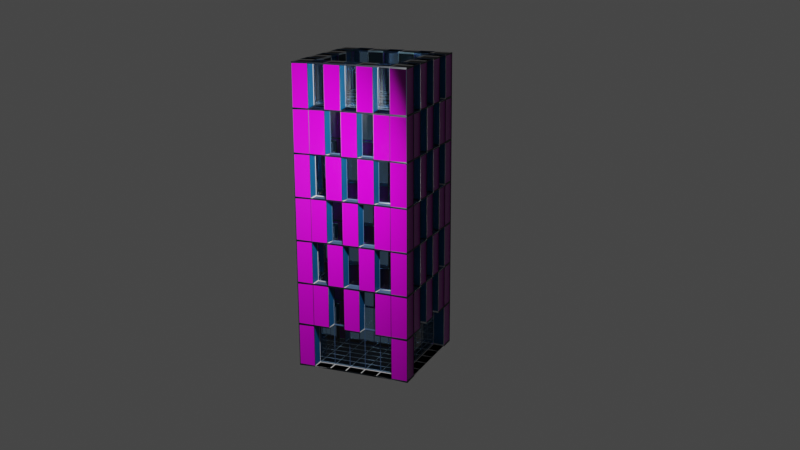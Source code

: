 # Source: hochhaus02.blend  (saved by Blender 2.92.15; exported with 4.5.12 LTS)
import bpy
from mathutils import Matrix  # noqa: F401  (used for matrix-valued properties, if any)

bpy.ops.wm.read_factory_settings(use_empty=True)
scene = bpy.context.scene
scene.name = 'Scene'

# ---- collections
col_collection = bpy.data.collections.new('Collection'); scene.collection.children.link(col_collection)

# ---- images (referenced by path relative to the original .blend; pixels are not part of the script)
import os
ASSET_DIR = os.environ.get("B2B_ASSET_DIR", "")  # directory of the original .blend (textures are referenced by path, not embedded)
HERE = os.path.dirname(os.path.abspath(__file__))  # packed textures are extracted next to this script under _unpacked/

def load_image(name, relpath, width, height, colorspace="sRGB"):
    """Load a texture the original file referenced (path relative to the .blend, or extracted next to this script)."""
    p = next((c for c in (os.path.join(HERE, relpath), os.path.join(ASSET_DIR, relpath)) if relpath and os.path.exists(c)), "")
    if p:
        img = bpy.data.images.load(p, check_existing=True)
        img.name = name
    else:  # same state as the original file: an image datablock whose file is absent (Cycles renders it pink)
        img = bpy.data.images.new(name, width, height)
        img.source = "FILE"
        img.filepath = "//" + (relpath or name)
    img.colorspace_settings.name = colorspace
    return img
img_texturescom_wall_concretebunker3_4x4_a_512_height_tif = load_image('TexturesCom_Wall_ConcreteBunker3_4x4_A_512_height.tif', 'TexturesCom_Wall_ConcreteBunker3_4x4_A_512_height.tif', 1024, 1024, 'Non-Color')
img_texturescom_wall_concretebunker3_4x4_a_512_roughness_tif = load_image('TexturesCom_Wall_ConcreteBunker3_4x4_A_512_roughness.tif', 'TexturesCom_Wall_ConcreteBunker3_4x4_A_512_roughness.tif', 1024, 1024, 'Non-Color')
img_texturescom_wall_concretebunker3_4x4_a_512_normal_tif = load_image('TexturesCom_Wall_ConcreteBunker3_4x4_A_512_normal.tif', 'TexturesCom_Wall_ConcreteBunker3_4x4_A_512_normal.tif', 1024, 1024, 'Non-Color')
img_texturescom_wall_concretebunker3_4x4_a_512_albedo_tif_001 = load_image('TexturesCom_Wall_ConcreteBunker3_4x4_A_512_albedo.tif.001', 'TexturesCom_Wall_ConcreteBunker3_4x4_A_512_albedo.tif', 1024, 1024, 'sRGB')

# ---- materials (node trees are filled in below, after node groups)
mat_fensterscheiben = bpy.data.materials.new('Fensterscheiben')
mat_fensterscheiben.alpha_threshold = 0.0
mat_fensterscheiben.use_transparent_shadow = False
mat_fensterscheiben.line_color = (0.0, 0.0, 0.0, 1.0)
mat_hauswand = bpy.data.materials.new('Hauswand')
mat_hauswand.use_transparent_shadow = False
mat_fensterrahmen = bpy.data.materials.new('fensterrahmen')
mat_fensterrahmen.use_transparent_shadow = False
mat_fensterbank = bpy.data.materials.new('Fensterbank ')
mat_fensterbank.use_transparent_shadow = False
mat_dach = bpy.data.materials.new('Dach')
mat_dach.use_transparent_shadow = False

# ---- material node trees
mat_fensterscheiben.use_nodes = True; mat_fensterscheiben.node_tree.nodes.clear()
_N = mat_fensterscheiben.node_tree.nodes; _L = mat_fensterscheiben.node_tree.links
n0 = _N.new('ShaderNodeOutputMaterial'); n0.name = 'Material Output'; n0.location = (300, 300)
n1 = _N.new('ShaderNodeBsdfPrincipled'); n1.name = 'Principled BSDF'; n1.location = (10, 300)
n1.distribution = 'GGX'
n1.subsurface_method = 'BURLEY'
n1.inputs[0].default_value = (0.3515, 0.6038, 0.8879, 1.0)
n1.inputs[2].default_value = 0.0
n1.inputs[3].default_value = 1.45
n1.inputs[18].default_value = 1.0
n1.inputs[20].default_value = 1.0
n1.inputs[27].default_value = (0.0, 0.0, 0.0, 1.0)
n1.inputs[28].default_value = 1.0
_L.new(n1.outputs[0], n0.inputs[0])
n0.is_active_output = True
mat_hauswand.use_nodes = True; mat_hauswand.node_tree.nodes.clear()
_N = mat_hauswand.node_tree.nodes; _L = mat_hauswand.node_tree.links
n0 = _N.new('NodeFrame'); n0.name = 'Frame'; n0.location = (-1270, 330)
n0.label = 'Mapping'
n0.width = 400
n1 = _N.new('NodeFrame'); n1.name = 'Frame.001'; n1.location = (-628, 616)
n1.label = 'Textures'
n1.width = 358
n2 = _N.new('ShaderNodeOutputMaterial'); n2.name = 'Material Output'; n2.location = (300, 300)
n3 = _N.new('ShaderNodeTexImage'); n3.name = 'Image Texture.001'; n3.location = (88, -956)
n3.label = 'Displacement'
n3.image = img_texturescom_wall_concretebunker3_4x4_a_512_height_tif
n4 = _N.new('ShaderNodeTexImage'); n4.name = 'Image Texture.002'; n4.location = (88, -396)
n4.label = 'Roughness'
n4.image = img_texturescom_wall_concretebunker3_4x4_a_512_roughness_tif
n5 = _N.new('ShaderNodeTexImage'); n5.name = 'Image Texture.003'; n5.location = (88, -676)
n5.label = 'Normal'
n5.image = img_texturescom_wall_concretebunker3_4x4_a_512_normal_tif
n6 = _N.new('ShaderNodeNormalMap'); n6.name = 'Normal Map'; n6.location = (-240, -60)
n6.inputs[0].default_value = 10.0
n7 = _N.new('NodeReroute'); n7.name = 'Reroute'; n7.location = (38, -672)
n7.width = 16
n7.socket_idname = 'NodeSocketVector'
n8 = _N.new('ShaderNodeTexCoord'); n8.name = 'Texture Coordinate'; n8.location = (30, -30)
n9 = _N.new('ShaderNodeBsdfPrincipled'); n9.name = 'Principled BSDF'; n9.location = (10, 300)
n9.distribution = 'GGX'
n9.subsurface_method = 'BURLEY'
n9.inputs[3].default_value = 1.45
n9.inputs[27].default_value = (0.0, 0.0, 0.0, 1.0)
n9.inputs[28].default_value = 1.0
n10 = _N.new('ShaderNodeMapping'); n10.name = 'Mapping'; n10.location = (230, -30)
n10.inputs[3].default_value = (100.0, 100.0, 1.0)
n11 = _N.new('ShaderNodeDisplacement'); n11.name = 'Displacement'; n11.location = (-204, -274)
n11.inputs[2].default_value = 1.0
n12 = _N.new('ShaderNodeTexImage'); n12.name = 'Image Texture'; n12.location = (83, -30)
n12.label = 'Base Color'
n12.image = img_texturescom_wall_concretebunker3_4x4_a_512_albedo_tif_001
n3.parent = n1
n4.parent = n1
n5.parent = n1
n7.parent = n1
n8.parent = n0
n10.parent = n0
n12.parent = n1
_L.new(n9.outputs[0], n2.inputs[0])
_L.new(n12.outputs[0], n9.inputs[0])
_L.new(n3.outputs[0], n11.inputs[0])
_L.new(n11.outputs[0], n2.inputs[2])
_L.new(n4.outputs[0], n9.inputs[2])
_L.new(n5.outputs[0], n6.inputs[1])
_L.new(n6.outputs[0], n9.inputs[5])
_L.new(n7.outputs[0], n12.inputs[0])
_L.new(n7.outputs[0], n4.inputs[0])
_L.new(n7.outputs[0], n5.inputs[0])
_L.new(n7.outputs[0], n3.inputs[0])
_L.new(n10.outputs[0], n7.inputs[0])
_L.new(n8.outputs[2], n10.inputs[0])
n2.is_active_output = True
mat_fensterrahmen.use_nodes = True; mat_fensterrahmen.node_tree.nodes.clear()
_N = mat_fensterrahmen.node_tree.nodes; _L = mat_fensterrahmen.node_tree.links
n0 = _N.new('ShaderNodeBsdfPrincipled'); n0.name = 'Principled BSDF'; n0.location = (10, 300)
n0.distribution = 'GGX'
n0.subsurface_method = 'BURLEY'
n0.inputs[0].default_value = (0.0009106, 0.09759, 0.2623, 1.0)
n0.inputs[3].default_value = 1.45
n0.inputs[27].default_value = (0.0, 0.0, 0.0, 1.0)
n0.inputs[28].default_value = 1.0
n1 = _N.new('ShaderNodeOutputMaterial'); n1.name = 'Material Output'; n1.location = (300, 300)
_L.new(n0.outputs[0], n1.inputs[0])
n1.is_active_output = True
mat_fensterbank.use_nodes = True; mat_fensterbank.node_tree.nodes.clear()
_N = mat_fensterbank.node_tree.nodes; _L = mat_fensterbank.node_tree.links
n0 = _N.new('ShaderNodeBsdfPrincipled'); n0.name = 'Principled BSDF'; n0.location = (10, 300)
n0.distribution = 'GGX'
n0.subsurface_method = 'BURLEY'
n0.inputs[0].default_value = (0.05613, 0.107, 0.2086, 1.0)
n0.inputs[3].default_value = 1.45
n0.inputs[27].default_value = (0.0, 0.0, 0.0, 1.0)
n0.inputs[28].default_value = 1.0
n1 = _N.new('ShaderNodeOutputMaterial'); n1.name = 'Material Output'; n1.location = (300, 300)
_L.new(n0.outputs[0], n1.inputs[0])
n1.is_active_output = True
mat_dach.use_nodes = True; mat_dach.node_tree.nodes.clear()
_N = mat_dach.node_tree.nodes; _L = mat_dach.node_tree.links
n0 = _N.new('ShaderNodeBsdfPrincipled'); n0.name = 'Principled BSDF'; n0.location = (10, 300)
n0.distribution = 'GGX'
n0.subsurface_method = 'BURLEY'
n0.inputs[0].default_value = (0.001821, 0.005605, 0.01161, 1.0)
n0.inputs[3].default_value = 1.45
n0.inputs[27].default_value = (0.0, 0.0, 0.0, 1.0)
n0.inputs[28].default_value = 1.0
n1 = _N.new('ShaderNodeOutputMaterial'); n1.name = 'Material Output'; n1.location = (300, 300)
_L.new(n0.outputs[0], n1.inputs[0])
n1.is_active_output = True

# ---- world
world_world = bpy.data.worlds.new('World'); scene.world = world_world
world_world.use_nodes = True; world_world.node_tree.nodes.clear()
_N = world_world.node_tree.nodes; _L = world_world.node_tree.links
n0 = _N.new('ShaderNodeOutputWorld'); n0.name = 'World Output'; n0.location = (300, 300)
n1 = _N.new('ShaderNodeBackground'); n1.name = 'Background'; n1.location = (10, 300)
n1.inputs[0].default_value = (0.05088, 0.05088, 0.05088, 1.0)
_L.new(n1.outputs[0], n0.inputs[0])
n0.is_active_output = True
world_world.color = (0.05088, 0.05088, 0.05088)
world_world.use_sun_shadow = False
world_world.sun_shadow_jitter_overblur = 0.0

# ---- cameras
cam_camera = bpy.data.cameras.new('Camera')
cam_camera.clip_end = 100.0
cam_camera.ortho_scale = 7.314

# ---- lights
light_light = bpy.data.lights.new('Light', 'POINT')
light_light.transmission_factor = 0.0
light_light.energy = 1000.0
light_light.shadow_soft_size = 0.1
light_light.shadow_maximum_resolution = 0.006
light_light.use_absolute_resolution = True

# ---- meshes
me_cube = bpy.data.meshes.new('Cube')
me_cube.from_pydata([(1.2, 1.0, 1.0), (1.2, 1.0, -1.0), (1.2, -1.0, 1.0), (1.2, -1.0, -1.0), (-0.8, 1.0, 1.0), (-0.8, 1.0, -1.0), (-0.8, -1.0, 1.0), (-0.8, -1.0, -1.0), (-0.8, 0.7143, -1.0), (-0.8, 0.4286, -1.0), (-0.8, 0.1429, -1.0), (-0.8, -0.1429, -1.0), (-0.8, -0.4286, -1.0), (-0.8, -0.7143, -1.0), (0.9143, 1.0, -1.0), (0.6286, 1.0, -1.0), (0.3429, 1.0, -1.0), (0.05714, 1.0, -1.0), (-0.2286, 1.0, -1.0), (-0.5143, 1.0, -1.0), (1.2, 1.0, 0.7143), (1.2, 1.0, 0.4286), (1.2, 1.0, 0.1429), (1.2, 1.0, -0.1429), (1.2, 1.0, -0.4286), (1.2, 1.0, -0.7143), (-0.8, -1.0, -0.7143), (-0.8, -1.0, -0.4286), (-0.8, -1.0, -0.1429), (-0.8, -1.0, 0.1429), (-0.8, -1.0, 0.4286), (-0.8, -1.0, 0.7143), (1.2, -1.0, 0.7143), (1.2, -1.0, 0.4286), (1.2, -1.0, 0.1429), (1.2, -1.0, -0.1429), (1.2, -1.0, -0.4286), (1.2, -1.0, -0.7143), (-0.8, 1.0, 0.7143), (-0.8, 1.0, 0.4286), (-0.8, 1.0, 0.1429), (-0.8, 1.0, -0.1429), (-0.8, 1.0, -0.4286), (-0.8, 1.0, -0.7143), (0.9143, -1.0, 1.0), (0.6286, -1.0, 1.0), (0.3429, -1.0, 1.0), (0.05714, -1.0, 1.0), (-0.2286, -1.0, 1.0), (-0.5143, -1.0, 1.0), (1.2, 0.7143, 1.0), (1.2, 0.4286, 1.0), (1.2, 0.1429, 1.0), (1.2, -0.1429, 1.0), (1.2, -0.4286, 1.0), (1.2, -0.7143, 1.0), (-0.5143, -1.0, -1.0), (-0.2286, -1.0, -1.0), (0.05714, -1.0, -1.0), (0.3429, -1.0, -1.0), (0.6286, -1.0, -1.0), (0.9143, -1.0, -1.0), (-0.8, -0.7143, 1.0), (-0.8, -0.4286, 1.0), (-0.8, -0.1429, 1.0), (-0.8, 0.1429, 1.0), (-0.8, 0.4286, 1.0), (-0.8, 0.7143, 1.0), (-0.5143, 1.0, 1.0), (-0.2286, 1.0, 1.0), (0.05714, 1.0, 1.0), (0.3429, 1.0, 1.0), (0.6286, 1.0, 1.0), (0.9143, 1.0, 1.0), (1.2, -0.7143, -1.0), (1.2, -0.4286, -1.0), (1.2, -0.1429, -1.0), (1.2, 0.1429, -1.0), (1.2, 0.4286, -1.0), (1.2, 0.7143, -1.0), (-0.5143, 1.0, -0.7143), (-0.2286, 1.0, -0.7143), (0.05714, 1.0, -0.7143), (0.3429, 1.0, -0.7143), (0.6286, 1.0, -0.7143), (0.9143, 1.0, -0.7143), (-0.5143, 1.0, -0.4286), (-0.2286, 1.0, -0.4286), (0.05714, 1.0, -0.4286), (0.3429, 1.0, -0.4286), (0.6286, 1.0, -0.4286), (0.9143, 1.0, -0.4286), (-0.5143, 1.0, -0.1429), (-0.2286, 1.0, -0.1429), (0.05714, 1.0, -0.1429), (0.3429, 1.0, -0.1429), (0.6286, 1.0, -0.1429), (0.9143, 1.0, -0.1429), (-0.5143, 1.0, 0.1429), (-0.2286, 1.0, 0.1429), (0.05714, 1.0, 0.1429), (0.3429, 1.0, 0.1429), (0.6286, 1.0, 0.1429), (0.9143, 1.0, 0.1429), (-0.5143, 1.0, 0.4286), (-0.2286, 1.0, 0.4286), (0.05714, 1.0, 0.4286), (0.3429, 1.0, 0.4286), (0.6286, 1.0, 0.4286), (0.9143, 1.0, 0.4286), (-0.5143, 1.0, 0.7143), (-0.2286, 1.0, 0.7143), (0.05714, 1.0, 0.7143), (0.3429, 1.0, 0.7143), (0.6286, 1.0, 0.7143), (0.9143, 1.0, 0.7143), (1.2, 0.7143, -0.7143), (1.2, 0.4286, -0.7143), (1.2, 0.1429, -0.7143), (1.2, -0.1429, -0.7143), (1.2, -0.4286, -0.7143), (1.2, -0.7143, -0.7143), (1.2, 0.7143, -0.4286), (1.2, 0.4286, -0.4286), (1.2, 0.1429, -0.4286), (1.2, -0.1429, -0.4286), (1.2, -0.4286, -0.4286), (1.2, -0.7143, -0.4286), (1.2, 0.7143, -0.1429), (1.2, 0.4286, -0.1429), (1.2, 0.1429, -0.1429), (1.2, -0.1429, -0.1429), (1.2, -0.4286, -0.1429), (1.2, -0.7143, -0.1429), (1.2, 0.7143, 0.1429), (1.2, 0.4286, 0.1429), (1.2, 0.1429, 0.1429), (1.2, -0.1429, 0.1429), (1.2, -0.4286, 0.1429), (1.2, -0.7143, 0.1429), (1.2, 0.7143, 0.4286), (1.2, 0.4286, 0.4286), (1.2, 0.1429, 0.4286), (1.2, -0.1429, 0.4286), (1.2, -0.4286, 0.4286), (1.2, -0.7143, 0.4286), (1.2, 0.7143, 0.7143), (1.2, 0.4286, 0.7143), (1.2, 0.1429, 0.7143), (1.2, -0.1429, 0.7143), (1.2, -0.4286, 0.7143), (1.2, -0.7143, 0.7143), (-0.5143, 0.7143, -1.0), (-0.5143, 0.4286, -1.0), (-0.5143, 0.1429, -1.0), (-0.5143, -0.1429, -1.0), (-0.5143, -0.4286, -1.0), (-0.5143, -0.7143, -1.0), (-0.2286, 0.7143, -1.0), (-0.2286, 0.4286, -1.0), (-0.2286, 0.1429, -1.0), (-0.2286, -0.1429, -1.0), (-0.2286, -0.4286, -1.0), (-0.2286, -0.7143, -1.0), (0.05714, 0.7143, -1.0), (0.05714, 0.4286, -1.0), (0.05714, 0.1429, -1.0), (0.05714, -0.1429, -1.0), (0.05714, -0.4286, -1.0), (0.05714, -0.7143, -1.0), (0.3429, 0.7143, -1.0), (0.3429, 0.4286, -1.0), (0.3429, 0.1429, -1.0), (0.3429, -0.1429, -1.0), (0.3429, -0.4286, -1.0), (0.3429, -0.7143, -1.0), (0.6286, 0.7143, -1.0), (0.6286, 0.4286, -1.0), (0.6286, 0.1429, -1.0), (0.6286, -0.1429, -1.0), (0.6286, -0.4286, -1.0), (0.6286, -0.7143, -1.0), (0.9143, 0.7143, -1.0), (0.9143, 0.4286, -1.0), (0.9143, 0.1429, -1.0), (0.9143, -0.1429, -1.0), (0.9143, -0.4286, -1.0), (0.9143, -0.7143, -1.0), (-0.8, -0.7143, -0.7143), (-0.8, -0.4286, -0.7143), (-0.8, -0.1429, -0.7143), (-0.8, 0.1429, -0.7143), (-0.8, 0.4286, -0.7143), (-0.8, 0.7143, -0.7143), (-0.8, -0.7143, -0.4286), (-0.8, -0.4286, -0.4286), (-0.8, -0.1429, -0.4286), (-0.8, 0.1429, -0.4286), (-0.8, 0.4286, -0.4286), (-0.8, 0.7143, -0.4286), (-0.8, -0.7143, -0.1429), (-0.8, -0.4286, -0.1429), (-0.8, -0.1429, -0.1429), (-0.8, 0.1429, -0.1429), (-0.8, 0.4286, -0.1429), (-0.8, 0.7143, -0.1429), (-0.8, -0.7143, 0.1429), (-0.8, -0.4286, 0.1429), (-0.8, -0.1429, 0.1429), (-0.8, 0.1429, 0.1429), (-0.8, 0.4286, 0.1429), (-0.8, 0.7143, 0.1429), (-0.8, -0.7143, 0.4286), (-0.8, -0.4286, 0.4286), (-0.8, -0.1429, 0.4286), (-0.8, 0.1429, 0.4286), (-0.8, 0.4286, 0.4286), (-0.8, 0.7143, 0.4286), (-0.8, -0.7143, 0.7143), (-0.8, -0.4286, 0.7143), (-0.8, -0.1429, 0.7143), (-0.8, 0.1429, 0.7143), (-0.8, 0.4286, 0.7143), (-0.8, 0.7143, 0.7143), (0.9143, -1.0, -0.7143), (0.6286, -1.0, -0.7143), (0.3429, -1.0, -0.7143), (0.05714, -1.0, -0.7143), (-0.2286, -1.0, -0.7143), (-0.5143, -1.0, -0.7143), (0.9143, -1.0, -0.4286), (0.6286, -1.0, -0.4286), (0.3429, -1.0, -0.4286), (0.05714, -1.0, -0.4286), (-0.2286, -1.0, -0.4286), (-0.5143, -1.0, -0.4286), (0.9143, -1.0, -0.1429), (0.6286, -1.0, -0.1429), (0.3429, -1.0, -0.1429), (0.05714, -1.0, -0.1429), (-0.2286, -1.0, -0.1429), (-0.5143, -1.0, -0.1429), (0.9143, -1.0, 0.1429), (0.6286, -1.0, 0.1429), (0.3429, -1.0, 0.1429), (0.05714, -1.0, 0.1429), (-0.2286, -1.0, 0.1429), (-0.5143, -1.0, 0.1429), (0.9143, -1.0, 0.4286), (0.6286, -1.0, 0.4286), (0.3429, -1.0, 0.4286), (0.05714, -1.0, 0.4286), (-0.2286, -1.0, 0.4286), (-0.5143, -1.0, 0.4286), (0.9143, -1.0, 0.7143), (0.6286, -1.0, 0.7143), (0.3429, -1.0, 0.7143), (0.05714, -1.0, 0.7143), (-0.2286, -1.0, 0.7143), (-0.5143, -1.0, 0.7143), (0.9143, 0.7143, 1.0), (0.9143, 0.4286, 1.0), (0.9143, 0.1429, 1.0), (0.9143, -0.1429, 1.0), (0.9143, -0.4286, 1.0), (0.9143, -0.7143, 1.0), (0.6286, 0.7143, 1.0), (0.3429, 0.7143, 0.6927), (0.6286, -0.7143, 1.0), (0.3429, 0.7143, 1.0), (0.6286, -0.7143, 0.6927), (0.3429, -0.7143, 1.0), (0.05714, 0.7143, 1.0), (0.6286, 0.7143, 0.6927), (0.9143, -0.7143, 0.6927), (0.9143, -0.4286, 0.6927), (0.05714, -0.7143, 1.0), (-0.2286, 0.7143, 1.0), (0.9143, -0.1429, 0.6927), (0.9143, 0.1429, 0.6927), (0.9143, 0.4286, 0.6927), (0.9143, 0.7143, 0.6927), (-0.2286, -0.7143, 1.0), (-0.5143, 0.7143, 1.0), (-0.5143, 0.4286, 1.0), (-0.5143, 0.1429, 1.0), (-0.5143, -0.1429, 1.0), (-0.5143, -0.4286, 1.0), (-0.5143, -0.7143, 1.0), (0.9143, -0.8, 1.0), (0.6286, -0.8, 1.0), (0.3429, -0.8, 1.0), (0.05714, -0.8, 1.0), (-0.2286, -0.8, 1.0), (-0.5143, -0.8, 1.0), (-0.5143, -0.8, -1.0), (-0.2286, -0.8, -1.0), (0.05714, -0.8, -1.0), (0.3429, -0.8, -1.0), (0.6286, -0.8, -1.0), (0.6286, -0.8, -0.7143), (0.3429, -0.8, -0.7143), (0.05714, -0.8, -0.7143), (-0.2286, -0.8, -0.7143), (-0.5143, -0.8, -0.7143), (0.9143, -0.8, -0.4286), (0.6286, -0.8, -0.4286), (0.3429, -0.8, -0.4286), (0.05714, -0.8, -0.4286), (-0.2286, -0.8, -0.4286), (-0.5143, -0.8, -0.4286), (0.9143, -0.8, -0.1429), (0.6286, -0.8, -0.1429), (0.3429, -0.8, -0.1429), (0.05714, -0.8, -0.1429), (-0.2286, -0.8, -0.1429), (-0.5143, -0.8, -0.1429), (0.9143, -0.8, 0.1429), (0.6286, -0.8, 0.1429), (0.3429, -0.8, 0.1429), (0.05714, -0.8, 0.1429), (-0.2286, -0.8, 0.1429), (-0.5143, -0.8, 0.1429), (0.9143, -0.8, 0.4286), (0.6286, -0.8, 0.4286), (0.3429, -0.8, 0.4286), (0.05714, -0.8, 0.4286), (-0.2286, -0.8, 0.4286), (-0.5143, -0.8, 0.4286), (0.9143, -0.8, 0.7143), (0.6286, -0.8, 0.7143), (0.3429, -0.8, 0.7143), (0.05714, -0.8, 0.7143), (-0.2286, -0.8, 0.7143), (-0.5143, -0.8, 0.7143), (1.2, 0.7143, 1.0), (1.2, 0.4286, 1.0), (1.2, 0.1429, 1.0), (1.2, -0.1429, 1.0), (1.2, -0.4286, 1.0), (1.2, -0.7143, 1.0), (1.2, -0.7143, -1.0), (1.2, -0.4286, -1.0), (1.2, -0.1429, -1.0), (1.2, 0.1429, -1.0), (1.2, 0.4286, -1.0), (1.2, 0.7143, -1.0), (1.2, 0.7143, -0.7143), (1.2, 0.4286, -0.7143), (1.2, 0.1429, -0.7143), (1.2, -0.1429, -0.7143), (1.2, -0.4286, -0.7143), (1.2, -0.7143, -0.7143), (1.2, 0.7143, -0.4286), (1.2, 0.4286, -0.4286), (1.2, 0.1429, -0.4286), (1.2, -0.1429, -0.4286), (1.2, -0.4286, -0.4286), (1.2, -0.7143, -0.4286), (1.2, 0.7143, -0.1429), (1.2, 0.4286, -0.1429), (1.2, 0.1429, -0.1429), (1.2, -0.1429, -0.1429), (1.2, -0.4286, -0.1429), (1.2, -0.7143, -0.1429), (1.2, 0.7143, 0.1429), (1.2, 0.4286, 0.1429), (1.2, 0.1429, 0.1429), (1.2, -0.1429, 0.1429), (1.2, -0.4286, 0.1429), (1.2, -0.7143, 0.1429), (1.2, 0.7143, 0.4286), (1.2, 0.4286, 0.4286), (1.2, 0.1429, 0.4286), (1.2, -0.1429, 0.4286), (1.2, -0.4286, 0.4286), (1.2, -0.7143, 0.4286), (1.2, 0.7143, 0.7143), (1.2, 0.4286, 0.7143), (1.2, 0.1429, 0.7143), (1.2, -0.1429, 0.7143), (1.2, -0.4286, 0.7143), (1.2, -0.7143, 0.7143), (1.0, 0.7143, 1.0), (1.0, 0.4286, 1.0), (1.0, 0.1429, 1.0), (1.0, -0.1429, 1.0), (1.0, -0.4286, 1.0), (1.0, -0.7143, 1.0), (1.0, -0.7143, -1.0), (1.0, -0.4286, -1.0), (1.0, -0.1429, -1.0), (1.0, 0.1429, -1.0), (1.0, 0.4286, -1.0), (1.0, 0.7143, -1.0), (1.0, 0.7143, -0.7143), (1.0, 0.4286, -0.7143), (1.0, 0.1429, -0.7143), (1.0, -0.1429, -0.7143), (1.0, -0.4286, -0.7143), (1.0, -0.7143, -0.7143), (1.0, 0.7143, -0.4286), (1.0, 0.4286, -0.4286), (1.0, 0.1429, -0.4286), (1.0, -0.1429, -0.4286), (1.0, -0.4286, -0.4286), (1.0, -0.7143, -0.4286), (1.0, 0.7143, -0.1429), (1.0, 0.4286, -0.1429), (1.0, 0.1429, -0.1429), (1.0, -0.1429, -0.1429), (1.0, -0.4286, -0.1429), (1.0, -0.7143, -0.1429), (1.0, 0.7143, 0.1429), (1.0, 0.4286, 0.1429), (1.0, 0.1429, 0.1429), (1.0, -0.1429, 0.1429), (1.0, -0.4286, 0.1429), (1.0, -0.7143, 0.1429), (1.0, 0.7143, 0.4286), (1.0, 0.4286, 0.4286), (1.0, 0.1429, 0.4286), (1.0, -0.1429, 0.4286), (1.0, -0.4286, 0.4286), (1.0, -0.7143, 0.4286), (1.0, 0.7143, 0.7143), (1.0, 0.4286, 0.7143), (1.0, 0.1429, 0.7143), (1.0, -0.1429, 0.7143), (1.0, -0.4286, 0.7143), (1.0, -0.7143, 0.7143), (0.9143, 0.8, -1.0), (0.6286, 0.8, -1.0), (0.3429, 0.8, -1.0), (0.05714, 0.8, -1.0), (-0.2286, 0.8, -1.0), (-0.5143, 0.8, -1.0), (-0.5143, 0.8, 1.0), (-0.2286, 0.8, 1.0), (0.05714, 0.8, 1.0), (0.3429, 0.8, 1.0), (0.6286, 0.8, 1.0), (0.9143, 0.8, 1.0), (-0.5143, 0.8, -0.7143), (-0.2286, 0.8, -0.7143), (0.05714, 0.8, -0.7143), (0.3429, 0.8, -0.7143), (0.6286, 0.8, -0.7143), (0.9143, 0.8, -0.7143), (-0.5143, 0.8, -0.4286), (-0.2286, 0.8, -0.4286), (0.05714, 0.8, -0.4286), (0.3429, 0.8, -0.4286), (0.6286, 0.8, -0.4286), (0.9143, 0.8, -0.4286), (-0.5143, 0.8, -0.1429), (-0.2286, 0.8, -0.1429), (0.05714, 0.8, -0.1429), (0.3429, 0.8, -0.1429), (0.6286, 0.8, -0.1429), (0.9143, 0.8, -0.1429), (-0.5143, 0.8, 0.1429), (-0.2286, 0.8, 0.1429), (0.05714, 0.8, 0.1429), (0.3429, 0.8, 0.1429), (0.6286, 0.8, 0.1429), (0.9143, 0.8, 0.1429), (-0.5143, 0.8, 0.4286), (-0.2286, 0.8, 0.4286), (0.05714, 0.8, 0.4286), (0.3429, 0.8, 0.4286), (0.6286, 0.8, 0.4286), (0.9143, 0.8, 0.4286), (-0.5143, 0.8, 0.7143), (-0.2286, 0.8, 0.7143), (0.05714, 0.8, 0.7143), (0.3429, 0.8, 0.7143), (0.6286, 0.8, 0.7143), (0.9143, 0.8, 0.7143), (-0.6, 0.7143, -1.0), (-0.6, 0.4286, -1.0), (-0.6, 0.1429, -1.0), (-0.6, -0.1429, -1.0), (-0.6, -0.4286, -1.0), (-0.6, -0.7143, -1.0), (-0.6, -0.7143, 1.0), (-0.6, -0.4286, 1.0), (-0.6, -0.1429, 1.0), (-0.6, 0.1429, 1.0), (-0.6, 0.4286, 1.0), (-0.6, 0.7143, 1.0), (-0.6, -0.7143, -0.7143), (-0.6, -0.4286, -0.7143), (-0.6, -0.1429, -0.7143), (-0.6, 0.1429, -0.7143), (-0.6, 0.4286, -0.7143), (-0.6, 0.7143, -0.7143), (-0.6, -0.7143, -0.4286), (-0.6, -0.4286, -0.4286), (-0.6, -0.1429, -0.4286), (-0.6, 0.1429, -0.4286), (-0.6, 0.4286, -0.4286), (-0.6, 0.7143, -0.4286), (-0.6, -0.7143, -0.1429), (-0.6, -0.4286, -0.1429), (-0.6, -0.1429, -0.1429), (-0.6, 0.1429, -0.1429), (-0.6, 0.4286, -0.1429), (-0.6, 0.7143, -0.1429), (-0.6, -0.7143, 0.1429), (-0.6, -0.4286, 0.1429), (-0.6, -0.1429, 0.1429), (-0.6, 0.1429, 0.1429), (-0.6, 0.4286, 0.1429), (-0.6, 0.7143, 0.1429), (-0.6, -0.7143, 0.4286), (-0.6, -0.4286, 0.4286), (-0.6, -0.1429, 0.4286), (-0.6, 0.1429, 0.4286), (-0.6, 0.4286, 0.4286), (-0.6, 0.7143, 0.4286), (-0.6, -0.7143, 0.7143), (-0.6, -0.4286, 0.7143), (-0.6, -0.1429, 0.7143), (-0.6, 0.1429, 0.7143), (-0.6, 0.4286, 0.7143), (-0.6, 0.7143, 0.7143), (0.9143, 0.7143, 0.7417), (0.9143, 0.4286, 0.7417), (0.9143, 0.1429, 0.7417), (0.9143, -0.1429, 0.7417), (0.9143, -0.4286, 0.7417), (0.9143, -0.7143, 0.7417), (0.6286, 0.7143, 0.7417), (0.6286, 0.1429, 0.7277), (0.6286, -0.1429, 0.7277), (0.6286, -0.7143, 0.7277), (0.6286, -0.4286, 0.7277), (0.6286, -0.7143, 0.7417), (0.3429, 0.7143, 0.7417), (0.3429, 0.7143, 0.7277), (0.3429, 0.4286, 0.7277), (0.3429, 0.1429, 0.7277), (0.3429, -0.1429, 0.7277), (0.3429, -0.7143, 0.7417), (0.05714, 0.7143, 0.7417), (0.3429, -0.7143, 0.7277), (0.3429, -0.4286, 0.7277), (0.05714, 0.7143, 0.7277), (0.05714, 0.4286, 0.7277), (0.05714, -0.7143, 0.7417), (-0.2286, 0.7143, 0.7417), (0.05714, 0.1429, 0.7277), (0.05714, -0.1429, 0.7277), (0.05714, -0.7143, 0.7277), (0.05714, -0.4286, 0.7277), (-0.2286, -0.7143, 0.7417), (-0.5143, 0.7143, 0.7417), (-0.5143, 0.4286, 0.7417), (-0.5143, 0.1429, 0.7417), (-0.5143, -0.1429, 0.7417), (-0.5143, -0.4286, 0.7417), (-0.5143, -0.7143, 0.7417), (0.3429, -0.7143, 0.6927), (0.05714, 0.7143, 0.6927), (0.05714, -0.7143, 0.6927), (-0.2286, 0.7143, 0.6927), (-0.2286, -0.7143, 0.6927), (-0.5143, 0.7143, 0.6927), (-0.5143, 0.4286, 0.6927), (-0.5143, 0.1429, 0.6927), (-0.5143, -0.1429, 0.6927), (-0.5143, -0.4286, 0.6927), (-0.5143, -0.7143, 0.6927), (0.6286, 0.4286, 0.7277), (0.6286, 0.7143, 0.7277), (0.9143, -0.4286, 0.7277), (0.9143, -0.7143, 0.7277), (0.9143, -0.1429, 0.7277), (0.9143, 0.1429, 0.7277), (0.9143, 0.4286, 0.7277), (0.9143, 0.7143, 0.7277), (-0.2286, 0.7143, 0.7277), (-0.2286, 0.4286, 0.7277), (-0.2286, 0.1429, 0.7277), (-0.2286, -0.1429, 0.7277), (-0.2286, -0.4286, 0.7277), (-0.2286, -0.7143, 0.7277), (-0.5143, 0.7143, 0.7277), (-0.5143, 0.4286, 0.7277), (-0.5143, 0.1429, 0.7277), (-0.5143, -0.1429, 0.7277), (-0.5143, -0.4286, 0.7277), (-0.5143, -0.7143, 0.7277)], [], [(288, 62, 6, 49), (259, 49, 6, 31), (223, 67, 4, 38), (187, 74, 3, 61), (151, 55, 2, 32), (115, 73, 0, 20), (14, 85, 25, 1), (85, 91, 24, 25), (91, 97, 23, 24), (97, 103, 22, 23), (103, 109, 21, 22), (109, 115, 20, 21), (5, 43, 80, 19), (69, 111, 474, 438), (101, 102, 465, 464), (90, 84, 447, 453), (110, 68, 437, 473), (101, 100, 463, 464), (43, 42, 86, 80), (80, 86, 87, 81), (83, 89, 452, 446), (82, 88, 89, 83), (99, 100, 463, 462), (84, 90, 91, 85), (42, 41, 92, 86), (88, 82, 445, 451), (87, 93, 94, 88), (114, 108, 471, 477), (89, 95, 96, 90), (99, 98, 461, 462), (41, 40, 98, 92), (92, 98, 99, 93), (81, 87, 450, 444), (94, 100, 101, 95), (107, 113, 476, 470), (96, 102, 103, 97), (40, 39, 104, 98), (112, 106, 469, 475), (99, 105, 106, 100), (85, 14, 431, 448), (101, 107, 108, 102), (105, 111, 474, 468), (39, 38, 110, 104), (104, 110, 111, 105), (96, 97, 460, 459), (106, 112, 113, 107), (72, 73, 442, 441), (108, 114, 115, 109), (38, 4, 68, 110), (96, 95, 458, 459), (111, 69, 70, 112), (109, 103, 466, 472), (113, 71, 72, 114), (94, 95, 458, 457), (74, 121, 37, 3), (121, 127, 36, 37), (127, 133, 35, 36), (133, 139, 34, 35), (139, 145, 33, 34), (145, 151, 32, 33), (1, 25, 116, 79), (132, 131, 362, 363), (77, 78, 345, 344), (145, 139, 370, 376), (130, 131, 362, 361), (50, 51, 336, 335), (25, 24, 122, 116), (116, 122, 123, 117), (76, 77, 344, 343), (118, 124, 125, 119), (138, 144, 375, 369), (120, 126, 127, 121), (24, 23, 128, 122), (130, 129, 360, 361), (123, 129, 130, 124), (75, 76, 343, 342), (125, 131, 132, 126), (143, 137, 368, 374), (23, 22, 134, 128), (128, 134, 135, 129), (128, 129, 360, 359), (130, 136, 137, 131), (79, 116, 347, 346), (132, 138, 139, 133), (22, 21, 140, 134), (74, 75, 342, 341), (135, 141, 142, 136), (136, 142, 373, 367), (137, 143, 144, 138), (151, 150, 381, 382), (21, 20, 146, 140), (140, 146, 147, 141), (141, 135, 366, 372), (142, 148, 149, 143), (149, 150, 381, 380), (144, 150, 151, 145), (20, 0, 50, 146), (134, 140, 371, 365), (147, 51, 52, 148), (127, 126, 357, 358), (149, 53, 54, 150), (149, 148, 379, 380), (13, 157, 56, 7), (157, 163, 57, 56), (163, 169, 58, 57), (169, 175, 59, 58), (175, 181, 60, 59), (181, 187, 61, 60), (5, 19, 152, 8), (8, 152, 153, 9), (9, 153, 154, 10), (10, 154, 155, 11), (11, 155, 156, 12), (12, 156, 157, 13), (19, 18, 158, 152), (152, 158, 159, 153), (153, 159, 160, 154), (154, 160, 161, 155), (155, 161, 162, 156), (156, 162, 163, 157), (18, 17, 164, 158), (158, 164, 165, 159), (159, 165, 166, 160), (160, 166, 167, 161), (161, 167, 168, 162), (162, 168, 169, 163), (17, 16, 170, 164), (164, 170, 171, 165), (165, 171, 172, 166), (166, 172, 173, 167), (167, 173, 174, 168), (168, 174, 175, 169), (16, 15, 176, 170), (170, 176, 177, 171), (171, 177, 178, 172), (172, 178, 179, 173), (173, 179, 180, 174), (174, 180, 181, 175), (15, 14, 182, 176), (176, 182, 183, 177), (177, 183, 184, 178), (178, 184, 185, 179), (179, 185, 186, 180), (180, 186, 187, 181), (14, 1, 79, 182), (182, 79, 78, 183), (183, 78, 77, 184), (184, 77, 76, 185), (185, 76, 75, 186), (186, 75, 74, 187), (8, 193, 43, 5), (193, 199, 42, 43), (199, 205, 41, 42), (205, 211, 40, 41), (211, 217, 39, 40), (217, 223, 38, 39), (7, 26, 188, 13), (208, 202, 505, 511), (195, 194, 497, 498), (201, 207, 510, 504), (216, 217, 520, 519), (216, 215, 518, 519), (26, 27, 194, 188), (188, 194, 195, 189), (205, 199, 502, 508), (190, 196, 197, 191), (192, 193, 496, 495), (192, 198, 199, 193), (27, 28, 200, 194), (214, 215, 518, 517), (195, 201, 202, 196), (198, 204, 507, 501), (197, 203, 204, 198), (214, 213, 516, 517), (28, 29, 206, 200), (200, 206, 207, 201), (203, 197, 500, 506), (202, 208, 209, 203), (67, 223, 526, 490), (204, 210, 211, 205), (29, 30, 212, 206), (190, 191, 494, 493), (207, 213, 214, 208), (212, 213, 516, 515), (209, 215, 216, 210), (196, 202, 505, 499), (30, 31, 218, 212), (212, 218, 219, 213), (222, 66, 489, 525), (214, 220, 221, 215), (201, 195, 498, 504), (216, 222, 223, 217), (31, 6, 62, 218), (65, 221, 524, 488), (219, 63, 64, 220), (188, 189, 492, 491), (221, 65, 66, 222), (194, 200, 503, 497), (56, 229, 26, 7), (229, 235, 27, 26), (235, 241, 28, 27), (241, 247, 29, 28), (247, 253, 30, 29), (253, 259, 31, 30), (3, 37, 224, 61), (61, 224, 225, 60), (237, 231, 306, 312), (47, 257, 332, 292), (230, 236, 311, 305), (256, 46, 291, 331), (37, 36, 230, 224), (224, 230, 231, 225), (247, 246, 321, 322), (226, 232, 233, 227), (45, 255, 330, 290), (228, 234, 235, 229), (36, 35, 236, 230), (48, 49, 294, 293), (231, 237, 238, 232), (245, 246, 321, 320), (233, 239, 240, 234), (234, 228, 303, 309), (35, 34, 242, 236), (236, 242, 243, 237), (254, 44, 289, 329), (238, 244, 245, 239), (245, 244, 319, 320), (240, 246, 247, 241), (34, 33, 248, 242), (227, 233, 308, 302), (243, 249, 250, 244), (46, 47, 292, 291), (245, 251, 252, 246), (243, 244, 319, 318), (33, 32, 254, 248), (248, 254, 255, 249), (232, 226, 301, 307), (250, 256, 257, 251), (258, 252, 327, 333), (252, 258, 259, 253), (32, 2, 44, 254), (243, 242, 317, 318), (255, 45, 46, 256), (225, 231, 306, 300), (257, 47, 48, 258), (251, 257, 332, 326), (55, 265, 44, 2), (265, 268, 45, 44), (268, 271, 46, 45), (271, 276, 47, 46), (276, 282, 48, 47), (282, 288, 49, 48), (0, 73, 260, 50), (50, 260, 261, 51), (51, 261, 262, 52), (52, 262, 263, 53), (53, 263, 264, 54), (54, 264, 265, 55), (73, 72, 266, 260), (72, 71, 269, 266), (266, 269, 539, 533), (261, 260, 527, 528), (285, 286, 560, 559), (268, 265, 532, 538), (284, 285, 559, 558), (71, 70, 272, 269), (269, 272, 545, 539), (283, 284, 558, 557), (271, 268, 538, 544), (272, 277, 551, 545), (265, 264, 531, 532), (70, 69, 277, 272), (276, 271, 544, 550), (277, 283, 557, 551), (264, 263, 530, 531), (282, 276, 550, 556), (287, 288, 562, 561), (69, 68, 283, 277), (263, 262, 529, 530), (260, 266, 533, 527), (286, 287, 561, 560), (262, 261, 528, 529), (288, 282, 556, 562), (68, 4, 67, 283), (283, 67, 66, 284), (284, 66, 65, 285), (285, 65, 64, 286), (286, 64, 63, 287), (287, 63, 62, 288), (299, 300, 301, 298), (298, 301, 302, 297), (297, 302, 303, 296), (296, 303, 304, 295), (300, 306, 307, 301), (302, 308, 309, 303), (305, 311, 312, 306), (307, 313, 314, 308), (309, 315, 316, 310), (312, 318, 319, 313), (314, 320, 321, 315), (317, 323, 324, 318), (319, 325, 326, 320), (321, 327, 328, 322), (324, 330, 331, 325), (326, 332, 333, 327), (329, 289, 290, 330), (331, 291, 292, 332), (333, 293, 294, 334), (258, 48, 293, 333), (232, 238, 313, 307), (248, 249, 324, 323), (226, 227, 302, 301), (49, 259, 334, 294), (239, 233, 308, 314), (250, 249, 324, 325), (234, 240, 315, 309), (250, 251, 326, 325), (228, 229, 304, 303), (241, 235, 310, 316), (252, 251, 326, 327), (56, 57, 296, 295), (252, 253, 328, 327), (237, 243, 318, 312), (57, 58, 297, 296), (231, 230, 305, 306), (244, 238, 313, 319), (58, 59, 298, 297), (231, 232, 307, 306), (239, 245, 320, 314), (255, 254, 329, 330), (59, 60, 299, 298), (233, 232, 307, 308), (246, 240, 315, 321), (255, 256, 331, 330), (233, 234, 309, 308), (257, 256, 331, 332), (235, 234, 309, 310), (242, 248, 323, 317), (257, 258, 333, 332), (249, 243, 318, 324), (259, 258, 333, 334), (244, 250, 325, 319), (236, 237, 312, 311), (251, 245, 320, 326), (60, 225, 300, 299), (238, 237, 312, 313), (246, 252, 327, 321), (238, 239, 314, 313), (253, 247, 322, 328), (240, 239, 314, 315), (240, 241, 316, 315), (249, 255, 330, 324), (229, 56, 295, 304), (256, 250, 325, 331), (44, 45, 290, 289), (372, 378, 426, 420), (382, 381, 429, 430), (376, 370, 418, 424), (349, 350, 398, 397), (380, 381, 429, 428), (369, 375, 423, 417), (380, 379, 427, 428), (374, 368, 416, 422), (347, 348, 396, 395), (378, 379, 427, 426), (367, 373, 421, 415), (345, 346, 394, 393), (378, 377, 425, 426), (372, 366, 414, 420), (344, 345, 393, 392), (375, 376, 424, 423), (365, 371, 419, 413), (343, 344, 392, 391), (375, 374, 422, 423), (369, 363, 411, 417), (78, 79, 346, 345), (52, 53, 338, 337), (132, 133, 364, 363), (141, 147, 378, 372), (121, 74, 341, 352), (148, 142, 373, 379), (54, 55, 340, 339), (143, 149, 380, 374), (117, 123, 354, 348), (135, 134, 365, 366), (150, 144, 375, 381), (124, 118, 349, 355), (135, 136, 367, 366), (119, 125, 356, 350), (137, 136, 367, 368), (146, 50, 335, 377), (126, 120, 351, 357), (137, 138, 369, 368), (51, 147, 378, 336), (139, 138, 369, 370), (148, 52, 337, 379), (122, 128, 359, 353), (116, 117, 348, 347), (53, 149, 380, 338), (129, 123, 354, 360), (150, 54, 339, 381), (124, 130, 361, 355), (140, 141, 372, 371), (118, 119, 350, 349), (55, 151, 382, 340), (131, 125, 356, 362), (142, 141, 372, 373), (126, 132, 363, 357), (142, 143, 374, 373), (120, 121, 352, 351), (133, 127, 358, 364), (144, 143, 374, 375), (144, 145, 376, 375), (129, 135, 366, 360), (123, 122, 353, 354), (136, 130, 361, 367), (123, 124, 355, 354), (131, 137, 368, 362), (147, 146, 377, 378), (125, 124, 355, 356), (138, 132, 363, 369), (147, 148, 379, 378), (125, 126, 357, 356), (394, 395, 396, 393), (393, 396, 397, 392), (392, 397, 398, 391), (391, 398, 399, 390), (390, 399, 400, 389), (396, 402, 403, 397), (398, 404, 405, 399), (401, 407, 408, 402), (403, 409, 410, 404), (405, 411, 412, 406), (408, 414, 415, 409), (410, 416, 417, 411), (413, 419, 420, 414), (415, 421, 422, 416), (417, 423, 424, 418), (420, 426, 427, 421), (422, 428, 429, 423), (425, 383, 384, 426), (427, 385, 386, 428), (429, 387, 388, 430), (346, 347, 395, 394), (351, 352, 400, 399), (379, 373, 421, 427), (354, 353, 401, 402), (374, 380, 428, 422), (354, 355, 403, 402), (381, 375, 423, 429), (356, 355, 403, 404), (377, 335, 383, 425), (356, 357, 405, 404), (336, 378, 426, 384), (352, 341, 389, 400), (358, 357, 405, 406), (379, 337, 385, 427), (348, 354, 402, 396), (359, 360, 408, 407), (338, 380, 428, 386), (355, 349, 397, 403), (361, 360, 408, 409), (381, 339, 387, 429), (350, 356, 404, 398), (361, 362, 410, 409), (340, 382, 430, 388), (357, 351, 399, 405), (363, 362, 410, 411), (353, 359, 407, 401), (363, 364, 412, 411), (360, 354, 402, 408), (366, 365, 413, 414), (355, 361, 409, 403), (366, 367, 415, 414), (362, 356, 404, 410), (368, 367, 415, 416), (357, 363, 411, 405), (368, 369, 417, 416), (335, 336, 384, 383), (364, 358, 406, 412), (370, 369, 417, 418), (337, 338, 386, 385), (360, 366, 414, 408), (371, 372, 420, 419), (339, 340, 388, 387), (367, 361, 409, 415), (373, 372, 420, 421), (341, 342, 390, 389), (362, 368, 416, 410), (373, 374, 422, 421), (342, 343, 391, 390), (436, 443, 444, 435), (435, 444, 445, 434), (434, 445, 446, 433), (433, 446, 447, 432), (432, 447, 448, 431), (444, 450, 451, 445), (446, 452, 453, 447), (449, 455, 456, 450), (451, 457, 458, 452), (453, 459, 460, 454), (456, 462, 463, 457), (458, 464, 465, 459), (461, 467, 468, 462), (463, 469, 470, 464), (465, 471, 472, 466), (468, 474, 475, 469), (470, 476, 477, 471), (473, 437, 438, 474), (475, 439, 440, 476), (477, 441, 442, 478), (103, 102, 465, 466), (112, 70, 439, 475), (86, 92, 455, 449), (80, 81, 444, 443), (71, 113, 476, 440), (93, 87, 450, 456), (114, 72, 441, 477), (88, 94, 457, 451), (104, 105, 468, 467), (82, 83, 446, 445), (73, 115, 478, 442), (95, 89, 452, 458), (106, 105, 468, 469), (90, 96, 459, 453), (106, 107, 470, 469), (84, 85, 448, 447), (97, 91, 454, 460), (108, 107, 470, 471), (108, 109, 472, 471), (93, 99, 462, 456), (87, 86, 449, 450), (100, 94, 457, 463), (87, 88, 451, 450), (95, 101, 464, 458), (111, 110, 473, 474), (89, 88, 451, 452), (102, 96, 459, 465), (111, 112, 475, 474), (89, 90, 453, 452), (113, 112, 475, 476), (91, 90, 453, 454), (98, 104, 467, 461), (14, 15, 432, 431), (113, 114, 477, 476), (105, 99, 462, 468), (15, 16, 433, 432), (115, 114, 477, 478), (68, 69, 438, 437), (100, 106, 469, 463), (16, 17, 434, 433), (19, 80, 443, 436), (92, 93, 456, 455), (107, 101, 464, 470), (17, 18, 435, 434), (94, 93, 456, 457), (70, 71, 440, 439), (102, 108, 471, 465), (18, 19, 436, 435), (484, 491, 492, 483), (483, 492, 493, 482), (482, 493, 494, 481), (481, 494, 495, 480), (480, 495, 496, 479), (492, 498, 499, 493), (494, 500, 501, 495), (497, 503, 504, 498), (499, 505, 506, 500), (501, 507, 508, 502), (504, 510, 511, 505), (506, 512, 513, 507), (509, 515, 516, 510), (511, 517, 518, 512), (513, 519, 520, 514), (516, 522, 523, 517), (518, 524, 525, 519), (521, 485, 486, 522), (523, 487, 488, 524), (525, 489, 490, 526), (195, 196, 499, 498), (203, 209, 512, 506), (219, 218, 521, 522), (197, 196, 499, 500), (210, 204, 507, 513), (219, 220, 523, 522), (197, 198, 501, 500), (221, 220, 523, 524), (199, 198, 501, 502), (206, 212, 515, 509), (221, 222, 525, 524), (213, 207, 510, 516), (223, 222, 525, 526), (208, 214, 517, 511), (13, 188, 491, 484), (200, 201, 504, 503), (215, 209, 512, 518), (202, 201, 504, 505), (210, 216, 519, 513), (8, 9, 480, 479), (202, 203, 506, 505), (217, 211, 514, 520), (9, 10, 481, 480), (204, 203, 506, 507), (62, 63, 486, 485), (10, 11, 482, 481), (204, 205, 508, 507), (213, 219, 522, 516), (11, 12, 483, 482), (193, 8, 479, 496), (64, 65, 488, 487), (220, 214, 517, 523), (12, 13, 484, 483), (215, 221, 524, 518), (189, 195, 498, 492), (207, 206, 509, 510), (66, 67, 490, 489), (222, 216, 519, 525), (196, 190, 493, 499), (207, 208, 511, 510), (191, 197, 500, 494), (209, 208, 511, 512), (218, 62, 485, 521), (198, 192, 495, 501), (209, 210, 513, 512), (63, 219, 522, 486), (211, 210, 513, 514), (220, 64, 487, 523), (581, 575, 574, 580), (580, 574, 534, 579), (579, 534, 535, 578), (578, 535, 537, 576), (576, 537, 536, 577), (527, 533, 273, 281), (528, 527, 281, 280), (562, 556, 567, 573), (561, 562, 573, 572), (533, 539, 267, 273), (560, 561, 572, 571), (538, 532, 274, 270), (539, 545, 564, 267), (559, 560, 571, 570), (532, 531, 275, 274), (544, 538, 270, 563), (558, 559, 570, 569), (545, 551, 566, 564), (531, 530, 278, 275), (557, 558, 569, 568), (550, 544, 563, 565), (551, 557, 568, 566), (530, 529, 279, 278), (556, 550, 565, 567), (529, 528, 280, 279), (267, 564, 548, 540), (570, 571, 591, 590), (275, 278, 578, 576), (563, 270, 536, 546), (569, 570, 590, 589), (564, 566, 582, 548), (274, 275, 576, 577), (568, 569, 589, 588), (565, 563, 546, 554), (566, 568, 588, 582), (567, 565, 554, 587), (281, 273, 575, 581), (280, 281, 581, 580), (573, 567, 587, 593), (572, 573, 593, 592), (279, 280, 580, 579), (273, 267, 540, 575), (571, 572, 592, 591), (270, 274, 577, 536), (278, 279, 579, 578), (575, 540, 541, 574), (574, 541, 542, 534), (534, 542, 543, 535), (535, 543, 547, 537), (537, 547, 546, 536), (540, 548, 549, 541), (541, 549, 552, 542), (542, 552, 553, 543), (543, 553, 555, 547), (547, 555, 554, 546), (548, 582, 583, 549), (549, 583, 584, 552), (552, 584, 585, 553), (553, 585, 586, 555), (555, 586, 587, 554), (582, 588, 589, 583), (583, 589, 590, 584), (584, 590, 591, 585), (585, 591, 592, 586), (586, 592, 593, 587)])
me_cube.polygons.foreach_set('material_index', [4, 1, 1, 4, 1, 1, 1, 1, 1, 1, 1, 1, 1, 2, 4, 2, 2, 3, 1, 1, 2, 1, 4, 1, 1, 1, 1, 2, 1, 3, 1, 1, 2, 1, 2, 1, 1, 2, 1, 2, 1, 2, 1, 1, 4, 1, 0, 1, 1, 3, 1, 2, 1, 4, 1, 1, 1, 1, 1, 1, 1, 1, 1, 1, 1, 1, 1, 1, 1, 1, 1, 1, 1, 1, 1, 1, 1, 1, 1, 1, 1, 1, 1, 1, 1, 1, 1, 1, 1, 1, 1, 1, 1, 1, 1, 1, 1, 1, 1, 1, 1, 1, 4, 4, 4, 4, 4, 4, 4, 4, 4, 4, 4, 4, 4, 4, 4, 4, 4, 4, 4, 4, 4, 4, 4, 4, 4, 4, 4, 4, 4, 4, 4, 4, 4, 4, 4, 4, 4, 4, 4, 4, 4, 4, 4, 4, 4, 4, 4, 4, 1, 1, 1, 1, 1, 1, 1, 2, 3, 2, 4, 1, 1, 1, 2, 1, 4, 1, 1, 4, 1, 2, 1, 1, 1, 1, 2, 1, 2, 1, 1, 4, 1, 4, 1, 2, 1, 1, 2, 1, 2, 1, 1, 2, 1, 4, 1, 2, 1, 1, 1, 1, 1, 1, 1, 1, 2, 2, 2, 2, 1, 1, 3, 1, 2, 1, 1, 0, 1, 4, 1, 2, 1, 1, 2, 1, 3, 1, 1, 2, 1, 0, 1, 4, 1, 1, 2, 1, 2, 1, 1, 3, 1, 2, 1, 2, 4, 0, 4, 0, 4, 0, 4, 0, 4, 0, 4, 0, 0, 4, 4, 0, 0, 4, 4, 0, 0, 0, 4, 4, 0, 4, 0, 0, 4, 4, 0, 0, 0, 0, 4, 4, 0, 4, 0, 4, 0, 4, 0, 0, 0, 0, 0, 0, 0, 0, 0, 0, 0, 0, 0, 0, 0, 0, 0, 0, 0, 0, 2, 2, 4, 4, 2, 2, 3, 2, 4, 4, 2, 3, 4, 4, 2, 4, 3, 2, 4, 4, 2, 3, 4, 3, 2, 4, 4, 3, 3, 2, 4, 2, 3, 2, 4, 2, 2, 3, 2, 4, 2, 3, 4, 2, 2, 2, 0, 2, 3, 2, 4, 4, 2, 3, 2, 4, 4, 2, 4, 3, 2, 4, 4, 2, 4, 3, 2, 1, 1, 1, 1, 1, 1, 1, 1, 1, 1, 1, 1, 1, 1, 1, 1, 1, 1, 1, 1, 1, 1, 1, 1, 1, 1, 1, 1, 1, 1, 1, 1, 1, 1, 1, 1, 1, 1, 1, 1, 1, 1, 1, 1, 1, 1, 1, 1, 0, 0, 0, 0, 0, 0, 0, 0, 0, 0, 0, 0, 0, 0, 0, 0, 0, 0, 0, 0, 2, 4, 2, 3, 2, 4, 2, 3, 2, 4, 2, 2, 3, 2, 2, 4, 2, 2, 3, 2, 2, 4, 2, 2, 3, 2, 4, 2, 3, 2, 4, 2, 3, 2, 4, 0, 2, 3, 0, 2, 4, 0, 2, 3, 4, 2, 4, 4, 0, 0, 0, 0, 0, 0, 0, 0, 0, 0, 0, 0, 0, 0, 0, 0, 0, 0, 0, 0, 3, 2, 2, 4, 2, 2, 2, 2, 4, 4, 2, 2, 3, 2, 4, 4, 2, 3, 4, 2, 3, 2, 4, 2, 3, 3, 2, 4, 4, 3, 3, 2, 4, 4, 2, 4, 3, 0, 2, 4, 2, 4, 2, 4, 3, 0, 2, 4, 0, 0, 0, 0, 0, 0, 0, 0, 0, 0, 0, 0, 0, 0, 0, 0, 0, 0, 0, 0, 4, 2, 1, 3, 2, 4, 4, 1, 3, 2, 4, 2, 1, 2, 2, 4, 2, 3, 2, 4, 4, 2, 4, 3, 0, 4, 4, 2, 4, 2, 0, 2, 4, 2, 2, 3, 0, 2, 2, 4, 2, 3, 2, 2, 4, 2, 3, 2, 4, 4, 4, 4, 4, 4, 4, 4, 4, 4, 4, 4, 4, 4, 4, 4, 4, 4, 4, 4, 4, 4, 4, 4, 4, 4, 4, 4, 4, 4, 4, 4, 4, 4, 4, 4, 4, 4, 4, 4, 4, 4, 4, 4, 4, 4, 4, 4, 4, 4, 4, 4, 4, 4, 4, 4, 4, 4, 4, 4, 4, 4, 4, 4, 4])
_uv = me_cube.uv_layers.new(name='UVMap')
_uv.uv.foreach_set('vector', [0.8393, 0.7143, 0.875, 0.7143, 0.875, 0.75, 0.8393, 0.75, 0.5893, 0.9643, 0.625, 0.9643, 0.625, 1.0, 0.5893, 1.0, 0.5893, 0.2143, 0.625, 0.2143, 0.625, 0.25, 0.5893, 0.25, 0.3393, 0.7143, 0.375, 0.7143, 0.375, 0.75, 0.3393, 0.75, 0.5893, 0.7143, 0.625, 0.7143, 0.625, 0.75, 0.5893, 0.75, 0.5893, 0.4643, 0.625, 0.4643, 0.625, 0.5, 0.5893, 0.5, 0.375, 0.4643, 0.4107, 0.4643, 0.4107, 0.5, 0.375, 0.5, 0.4107, 0.4643, 0.4464, 0.4643, 0.4464, 0.5, 0.4107, 0.5, 0.4464, 0.4643, 0.4821, 0.4643, 0.4821, 0.5, 0.4464, 0.5, 0.4821, 0.4643, 0.5179, 0.4643, 0.5179, 0.5, 0.4821, 0.5, 0.5179, 0.4643, 0.5536, 0.4643, 0.5536, 0.5, 0.5179, 0.5, 0.5536, 0.4643, 0.5893, 0.4643, 0.5893, 0.5, 0.5536, 0.5, 0.375, 0.25, 0.4107, 0.25, 0.4107, 0.2857, 0.375, 0.2857, 0.625, 0.3214, 0.5893, 0.3214, 0.5893, 0.3214, 0.625, 0.3214, 0.5179, 0.3929, 0.5179, 0.4286, 0.5179, 0.4286, 0.5179, 0.3929, 0.4464, 0.4286, 0.4107, 0.4286, 0.4107, 0.4286, 0.4464, 0.4286, 0.5893, 0.2857, 0.625, 0.2857, 0.625, 0.2857, 0.5893, 0.2857, 0.5179, 0.3929, 0.5179, 0.3571, 0.5179, 0.3571, 0.5179, 0.3929, 0.4107, 0.25, 0.4464, 0.25, 0.4464, 0.2857, 0.4107, 0.2857, 0.4107, 0.2857, 0.4464, 0.2857, 0.4464, 0.3214, 0.4107, 0.3214, 0.4107, 0.3929, 0.4464, 0.3929, 0.4464, 0.3929, 0.4107, 0.3929, 0.4107, 0.3571, 0.4464, 0.3571, 0.4464, 0.3929, 0.4107, 0.3929, 0.5179, 0.3214, 0.5179, 0.3571, 0.5179, 0.3571, 0.5179, 0.3214, 0.4107, 0.4286, 0.4464, 0.4286, 0.4464, 0.4643, 0.4107, 0.4643, 0.4464, 0.25, 0.4821, 0.25, 0.4821, 0.2857, 0.4464, 0.2857, 0.4464, 0.3571, 0.4107, 0.3571, 0.4107, 0.3571, 0.4464, 0.3571, 0.4464, 0.3214, 0.4821, 0.3214, 0.4821, 0.3571, 0.4464, 0.3571, 0.5893, 0.4286, 0.5536, 0.4286, 0.5536, 0.4286, 0.5893, 0.4286, 0.4464, 0.3929, 0.4821, 0.3929, 0.4821, 0.4286, 0.4464, 0.4286, 0.5179, 0.3214, 0.5179, 0.2857, 0.5179, 0.2857, 0.5179, 0.3214, 0.4821, 0.25, 0.5179, 0.25, 0.5179, 0.2857, 0.4821, 0.2857, 0.4821, 0.2857, 0.5179, 0.2857, 0.5179, 0.3214, 0.4821, 0.3214, 0.4107, 0.3214, 0.4464, 0.3214, 0.4464, 0.3214, 0.4107, 0.3214, 0.4821, 0.3571, 0.5179, 0.3571, 0.5179, 0.3929, 0.4821, 0.3929, 0.5536, 0.3929, 0.5893, 0.3929, 0.5893, 0.3929, 0.5536, 0.3929, 0.4821, 0.4286, 0.5179, 0.4286, 0.5179, 0.4643, 0.4821, 0.4643, 0.5179, 0.25, 0.5536, 0.25, 0.5536, 0.2857, 0.5179, 0.2857, 0.5893, 0.3571, 0.5536, 0.3571, 0.5536, 0.3571, 0.5893, 0.3571, 0.5179, 0.3214, 0.5536, 0.3214, 0.5536, 0.3571, 0.5179, 0.3571, 0.4107, 0.4643, 0.375, 0.4643, 0.375, 0.4643, 0.4107, 0.4643, 0.5179, 0.3929, 0.5536, 0.3929, 0.5536, 0.4286, 0.5179, 0.4286, 0.5536, 0.3214, 0.5893, 0.3214, 0.5893, 0.3214, 0.5536, 0.3214, 0.5536, 0.25, 0.5893, 0.25, 0.5893, 0.2857, 0.5536, 0.2857, 0.5536, 0.2857, 0.5893, 0.2857, 0.5893, 0.3214, 0.5536, 0.3214, 0.4821, 0.4286, 0.4821, 0.4643, 0.4821, 0.4643, 0.4821, 0.4286, 0.5536, 0.3571, 0.5893, 0.3571, 0.5893, 0.3929, 0.5536, 0.3929, 0.6964, 0.5, 0.6607, 0.5, 0.6607, 0.5, 0.6964, 0.5, 0.5536, 0.4286, 0.5893, 0.4286, 0.5893, 0.4643, 0.5536, 0.4643, 0.5893, 0.25, 0.625, 0.25, 0.625, 0.2857, 0.5893, 0.2857, 0.4821, 0.4286, 0.4821, 0.3929, 0.4821, 0.3929, 0.4821, 0.4286, 0.5893, 0.3214, 0.625, 0.3214, 0.625, 0.3571, 0.5893, 0.3571, 0.5536, 0.4643, 0.5179, 0.4643, 0.5179, 0.4643, 0.5536, 0.4643, 0.5893, 0.3929, 0.625, 0.3929, 0.625, 0.4286, 0.5893, 0.4286, 0.4821, 0.3571, 0.4821, 0.3929, 0.4821, 0.3929, 0.4821, 0.3571, 0.375, 0.7143, 0.4107, 0.7143, 0.4107, 0.75, 0.375, 0.75, 0.4107, 0.7143, 0.4464, 0.7143, 0.4464, 0.75, 0.4107, 0.75, 0.4464, 0.7143, 0.4821, 0.7143, 0.4821, 0.75, 0.4464, 0.75, 0.4821, 0.7143, 0.5179, 0.7143, 0.5179, 0.75, 0.4821, 0.75, 0.5179, 0.7143, 0.5536, 0.7143, 0.5536, 0.75, 0.5179, 0.75, 0.5536, 0.7143, 0.5893, 0.7143, 0.5893, 0.75, 0.5536, 0.75, 0.375, 0.5, 0.4107, 0.5, 0.4107, 0.5357, 0.375, 0.5357, 0.4821, 0.6786, 0.4821, 0.6429, 0.4821, 0.6429, 0.4821, 0.6786, 0.375, 0.6071, 0.375, 0.5714, 0.375, 0.5714, 0.375, 0.6071, 0.5536, 0.7143, 0.5179, 0.7143, 0.5179, 0.7143, 0.5536, 0.7143, 0.4821, 0.6071, 0.4821, 0.6429, 0.4821, 0.6429, 0.4821, 0.6071, 0.625, 0.5357, 0.625, 0.5714, 0.625, 0.5714, 0.625, 0.5357, 0.4107, 0.5, 0.4464, 0.5, 0.4464, 0.5357, 0.4107, 0.5357, 0.4107, 0.5357, 0.4464, 0.5357, 0.4464, 0.5714, 0.4107, 0.5714, 0.375, 0.6429, 0.375, 0.6071, 0.375, 0.6071, 0.375, 0.6429, 0.4107, 0.6071, 0.4464, 0.6071, 0.4464, 0.6429, 0.4107, 0.6429, 0.5179, 0.6786, 0.5536, 0.6786, 0.5536, 0.6786, 0.5179, 0.6786, 0.4107, 0.6786, 0.4464, 0.6786, 0.4464, 0.7143, 0.4107, 0.7143, 0.4464, 0.5, 0.4821, 0.5, 0.4821, 0.5357, 0.4464, 0.5357, 0.4821, 0.6071, 0.4821, 0.5714, 0.4821, 0.5714, 0.4821, 0.6071, 0.4464, 0.5714, 0.4821, 0.5714, 0.4821, 0.6071, 0.4464, 0.6071, 0.375, 0.6786, 0.375, 0.6429, 0.375, 0.6429, 0.375, 0.6786, 0.4464, 0.6429, 0.4821, 0.6429, 0.4821, 0.6786, 0.4464, 0.6786, 0.5536, 0.6429, 0.5179, 0.6429, 0.5179, 0.6429, 0.5536, 0.6429, 0.4821, 0.5, 0.5179, 0.5, 0.5179, 0.5357, 0.4821, 0.5357, 0.4821, 0.5357, 0.5179, 0.5357, 0.5179, 0.5714, 0.4821, 0.5714, 0.4821, 0.5357, 0.4821, 0.5714, 0.4821, 0.5714, 0.4821, 0.5357, 0.4821, 0.6071, 0.5179, 0.6071, 0.5179, 0.6429, 0.4821, 0.6429, 0.375, 0.5357, 0.4107, 0.5357, 0.4107, 0.5357, 0.375, 0.5357, 0.4821, 0.6786, 0.5179, 0.6786, 0.5179, 0.7143, 0.4821, 0.7143, 0.5179, 0.5, 0.5536, 0.5, 0.5536, 0.5357, 0.5179, 0.5357, 0.375, 0.7143, 0.375, 0.6786, 0.375, 0.6786, 0.375, 0.7143, 0.5179, 0.5714, 0.5536, 0.5714, 0.5536, 0.6071, 0.5179, 0.6071, 0.5179, 0.6071, 0.5536, 0.6071, 0.5536, 0.6071, 0.5179, 0.6071, 0.5179, 0.6429, 0.5536, 0.6429, 0.5536, 0.6786, 0.5179, 0.6786, 0.5893, 0.7143, 0.5893, 0.6786, 0.5893, 0.6786, 0.5893, 0.7143, 0.5536, 0.5, 0.5893, 0.5, 0.5893, 0.5357, 0.5536, 0.5357, 0.5536, 0.5357, 0.5893, 0.5357, 0.5893, 0.5714, 0.5536, 0.5714, 0.5536, 0.5714, 0.5179, 0.5714, 0.5179, 0.5714, 0.5536, 0.5714, 0.5536, 0.6071, 0.5893, 0.6071, 0.5893, 0.6429, 0.5536, 0.6429, 0.5893, 0.6429, 0.5893, 0.6786, 0.5893, 0.6786, 0.5893, 0.6429, 0.5536, 0.6786, 0.5893, 0.6786, 0.5893, 0.7143, 0.5536, 0.7143, 0.5893, 0.5, 0.625, 0.5, 0.625, 0.5357, 0.5893, 0.5357, 0.5179, 0.5357, 0.5536, 0.5357, 0.5536, 0.5357, 0.5179, 0.5357, 0.5893, 0.5714, 0.625, 0.5714, 0.625, 0.6071, 0.5893, 0.6071, 0.4464, 0.7143, 0.4464, 0.6786, 0.4464, 0.6786, 0.4464, 0.7143, 0.5893, 0.6429, 0.625, 0.6429, 0.625, 0.6786, 0.5893, 0.6786, 0.5893, 0.6429, 0.5893, 0.6071, 0.5893, 0.6071, 0.5893, 0.6429, 0.125, 0.7143, 0.1607, 0.7143, 0.1607, 0.75, 0.125, 0.75, 0.1607, 0.7143, 0.1964, 0.7143, 0.1964, 0.75, 0.1607, 0.75, 0.1964, 0.7143, 0.2321, 0.7143, 0.2321, 0.75, 0.1964, 0.75, 0.2321, 0.7143, 0.2679, 0.7143, 0.2679, 0.75, 0.2321, 0.75, 0.2679, 0.7143, 0.3036, 0.7143, 0.3036, 0.75, 0.2679, 0.75, 0.3036, 0.7143, 0.3393, 0.7143, 0.3393, 0.75, 0.3036, 0.75, 0.125, 0.5, 0.1607, 0.5, 0.1607, 0.5357, 0.125, 0.5357, 0.125, 0.5357, 0.1607, 0.5357, 0.1607, 0.5714, 0.125, 0.5714, 0.125, 0.5714, 0.1607, 0.5714, 0.1607, 0.6071, 0.125, 0.6071, 0.125, 0.6071, 0.1607, 0.6071, 0.1607, 0.6429, 0.125, 0.6429, 0.125, 0.6429, 0.1607, 0.6429, 0.1607, 0.6786, 0.125, 0.6786, 0.125, 0.6786, 0.1607, 0.6786, 0.1607, 0.7143, 0.125, 0.7143, 0.1607, 0.5, 0.1964, 0.5, 0.1964, 0.5357, 0.1607, 0.5357, 0.1607, 0.5357, 0.1964, 0.5357, 0.1964, 0.5714, 0.1607, 0.5714, 0.1607, 0.5714, 0.1964, 0.5714, 0.1964, 0.6071, 0.1607, 0.6071, 0.1607, 0.6071, 0.1964, 0.6071, 0.1964, 0.6429, 0.1607, 0.6429, 0.1607, 0.6429, 0.1964, 0.6429, 0.1964, 0.6786, 0.1607, 0.6786, 0.1607, 0.6786, 0.1964, 0.6786, 0.1964, 0.7143, 0.1607, 0.7143, 0.1964, 0.5, 0.2321, 0.5, 0.2321, 0.5357, 0.1964, 0.5357, 0.1964, 0.5357, 0.2321, 0.5357, 0.2321, 0.5714, 0.1964, 0.5714, 0.1964, 0.5714, 0.2321, 0.5714, 0.2321, 0.6071, 0.1964, 0.6071, 0.1964, 0.6071, 0.2321, 0.6071, 0.2321, 0.6429, 0.1964, 0.6429, 0.1964, 0.6429, 0.2321, 0.6429, 0.2321, 0.6786, 0.1964, 0.6786, 0.1964, 0.6786, 0.2321, 0.6786, 0.2321, 0.7143, 0.1964, 0.7143, 0.2321, 0.5, 0.2679, 0.5, 0.2679, 0.5357, 0.2321, 0.5357, 0.2321, 0.5357, 0.2679, 0.5357, 0.2679, 0.5714, 0.2321, 0.5714, 0.2321, 0.5714, 0.2679, 0.5714, 0.2679, 0.6071, 0.2321, 0.6071, 0.2321, 0.6071, 0.2679, 0.6071, 0.2679, 0.6429, 0.2321, 0.6429, 0.2321, 0.6429, 0.2679, 0.6429, 0.2679, 0.6786, 0.2321, 0.6786, 0.2321, 0.6786, 0.2679, 0.6786, 0.2679, 0.7143, 0.2321, 0.7143, 0.2679, 0.5, 0.3036, 0.5, 0.3036, 0.5357, 0.2679, 0.5357, 0.2679, 0.5357, 0.3036, 0.5357, 0.3036, 0.5714, 0.2679, 0.5714, 0.2679, 0.5714, 0.3036, 0.5714, 0.3036, 0.6071, 0.2679, 0.6071, 0.2679, 0.6071, 0.3036, 0.6071, 0.3036, 0.6429, 0.2679, 0.6429, 0.2679, 0.6429, 0.3036, 0.6429, 0.3036, 0.6786, 0.2679, 0.6786, 0.2679, 0.6786, 0.3036, 0.6786, 0.3036, 0.7143, 0.2679, 0.7143, 0.3036, 0.5, 0.3393, 0.5, 0.3393, 0.5357, 0.3036, 0.5357, 0.3036, 0.5357, 0.3393, 0.5357, 0.3393, 0.5714, 0.3036, 0.5714, 0.3036, 0.5714, 0.3393, 0.5714, 0.3393, 0.6071, 0.3036, 0.6071, 0.3036, 0.6071, 0.3393, 0.6071, 0.3393, 0.6429, 0.3036, 0.6429, 0.3036, 0.6429, 0.3393, 0.6429, 0.3393, 0.6786, 0.3036, 0.6786, 0.3036, 0.6786, 0.3393, 0.6786, 0.3393, 0.7143, 0.3036, 0.7143, 0.3393, 0.5, 0.375, 0.5, 0.375, 0.5357, 0.3393, 0.5357, 0.3393, 0.5357, 0.375, 0.5357, 0.375, 0.5714, 0.3393, 0.5714, 0.3393, 0.5714, 0.375, 0.5714, 0.375, 0.6071, 0.3393, 0.6071, 0.3393, 0.6071, 0.375, 0.6071, 0.375, 0.6429, 0.3393, 0.6429, 0.3393, 0.6429, 0.375, 0.6429, 0.375, 0.6786, 0.3393, 0.6786, 0.3393, 0.6786, 0.375, 0.6786, 0.375, 0.7143, 0.3393, 0.7143, 0.375, 0.2143, 0.4107, 0.2143, 0.4107, 0.25, 0.375, 0.25, 0.4107, 0.2143, 0.4464, 0.2143, 0.4464, 0.25, 0.4107, 0.25, 0.4464, 0.2143, 0.4821, 0.2143, 0.4821, 0.25, 0.4464, 0.25, 0.4821, 0.2143, 0.5179, 0.2143, 0.5179, 0.25, 0.4821, 0.25, 0.5179, 0.2143, 0.5536, 0.2143, 0.5536, 0.25, 0.5179, 0.25, 0.5536, 0.2143, 0.5893, 0.2143, 0.5893, 0.25, 0.5536, 0.25, 0.375, 0.0, 0.4107, 0.0, 0.4107, 0.03571, 0.375, 0.03571, 0.5179, 0.1071, 0.4821, 0.1071, 0.4821, 0.1071, 0.5179, 0.1071, 0.4464, 0.07143, 0.4464, 0.03571, 0.4464, 0.03571, 0.4464, 0.07143, 0.4821, 0.07143, 0.5179, 0.07143, 0.5179, 0.07143, 0.4821, 0.07143, 0.5536, 0.1786, 0.5536, 0.2143, 0.5536, 0.2143, 0.5536, 0.1786, 0.5536, 0.1786, 0.5536, 0.1429, 0.5536, 0.1429, 0.5536, 0.1786, 0.4107, 0.0, 0.4464, 0.0, 0.4464, 0.03571, 0.4107, 0.03571, 0.4107, 0.03571, 0.4464, 0.03571, 0.4464, 0.07143, 0.4107, 0.07143, 0.4821, 0.2143, 0.4464, 0.2143, 0.4464, 0.2143, 0.4821, 0.2143, 0.4107, 0.1071, 0.4464, 0.1071, 0.4464, 0.1429, 0.4107, 0.1429, 0.4107, 0.1786, 0.4107, 0.2143, 0.4107, 0.2143, 0.4107, 0.1786, 0.4107, 0.1786, 0.4464, 0.1786, 0.4464, 0.2143, 0.4107, 0.2143, 0.4464, 0.0, 0.4821, 0.0, 0.4821, 0.03571, 0.4464, 0.03571, 0.5536, 0.1071, 0.5536, 0.1429, 0.5536, 0.1429, 0.5536, 0.1071, 0.4464, 0.07143, 0.4821, 0.07143, 0.4821, 0.1071, 0.4464, 0.1071, 0.4464, 0.1786, 0.4821, 0.1786, 0.4821, 0.1786, 0.4464, 0.1786, 0.4464, 0.1429, 0.4821, 0.1429, 0.4821, 0.1786, 0.4464, 0.1786, 0.5536, 0.1071, 0.5536, 0.07143, 0.5536, 0.07143, 0.5536, 0.1071, 0.4821, 0.0, 0.5179, 0.0, 0.5179, 0.03571, 0.4821, 0.03571, 0.4821, 0.03571, 0.5179, 0.03571, 0.5179, 0.07143, 0.4821, 0.07143, 0.4821, 0.1429, 0.4464, 0.1429, 0.4464, 0.1429, 0.4821, 0.1429, 0.4821, 0.1071, 0.5179, 0.1071, 0.5179, 0.1429, 0.4821, 0.1429, 0.625, 0.2143, 0.5893, 0.2143, 0.5893, 0.2143, 0.625, 0.2143, 0.4821, 0.1786, 0.5179, 0.1786, 0.5179, 0.2143, 0.4821, 0.2143, 0.5179, 0.0, 0.5536, 0.0, 0.5536, 0.03571, 0.5179, 0.03571, 0.4107, 0.1071, 0.4107, 0.1429, 0.4107, 0.1429, 0.4107, 0.1071, 0.5179, 0.07143, 0.5536, 0.07143, 0.5536, 0.1071, 0.5179, 0.1071, 0.5536, 0.03571, 0.5536, 0.07143, 0.5536, 0.07143, 0.5536, 0.03571, 0.5179, 0.1429, 0.5536, 0.1429, 0.5536, 0.1786, 0.5179, 0.1786, 0.4464, 0.1071, 0.4821, 0.1071, 0.4821, 0.1071, 0.4464, 0.1071, 0.5536, 0.0, 0.5893, 0.0, 0.5893, 0.03571, 0.5536, 0.03571, 0.5536, 0.03571, 0.5893, 0.03571, 0.5893, 0.07143, 0.5536, 0.07143, 0.5893, 0.1786, 0.625, 0.1786, 0.625, 0.1786, 0.5893, 0.1786, 0.5536, 0.1071, 0.5893, 0.1071, 0.5893, 0.1429, 0.5536, 0.1429, 0.4821, 0.07143, 0.4464, 0.07143, 0.4464, 0.07143, 0.4821, 0.07143, 0.5536, 0.1786, 0.5893, 0.1786, 0.5893, 0.2143, 0.5536, 0.2143, 0.5893, 0.0, 0.625, 0.0, 0.625, 0.03571, 0.5893, 0.03571, 0.625, 0.1429, 0.5893, 0.1429, 0.5893, 0.1429, 0.625, 0.1429, 0.5893, 0.07143, 0.625, 0.07143, 0.625, 0.1071, 0.5893, 0.1071, 0.4107, 0.03571, 0.4107, 0.07143, 0.4107, 0.07143, 0.4107, 0.03571, 0.5893, 0.1429, 0.625, 0.1429, 0.625, 0.1786, 0.5893, 0.1786, 0.4464, 0.03571, 0.4821, 0.03571, 0.4821, 0.03571, 0.4464, 0.03571, 0.375, 0.9643, 0.4107, 0.9643, 0.4107, 1.0, 0.375, 1.0, 0.4107, 0.9643, 0.4464, 0.9643, 0.4464, 1.0, 0.4107, 1.0, 0.4464, 0.9643, 0.4821, 0.9643, 0.4821, 1.0, 0.4464, 1.0, 0.4821, 0.9643, 0.5179, 0.9643, 0.5179, 1.0, 0.4821, 1.0, 0.5179, 0.9643, 0.5536, 0.9643, 0.5536, 1.0, 0.5179, 1.0, 0.5536, 0.9643, 0.5893, 0.9643, 0.5893, 1.0, 0.5536, 1.0, 0.375, 0.75, 0.4107, 0.75, 0.4107, 0.7857, 0.375, 0.7857, 0.375, 0.7857, 0.4107, 0.7857, 0.4107, 0.8214, 0.375, 0.8214, 0.4821, 0.8214, 0.4464, 0.8214, 0.4464, 0.8214, 0.4821, 0.8214, 0.625, 0.8929, 0.5893, 0.8929, 0.5893, 0.8929, 0.625, 0.8929, 0.4464, 0.7857, 0.4821, 0.7857, 0.4821, 0.7857, 0.4464, 0.7857, 0.5893, 0.8571, 0.625, 0.8571, 0.625, 0.8571, 0.5893, 0.8571, 0.4107, 0.75, 0.4464, 0.75, 0.4464, 0.7857, 0.4107, 0.7857, 0.4107, 0.7857, 0.4464, 0.7857, 0.4464, 0.8214, 0.4107, 0.8214, 0.5179, 0.9643, 0.5179, 0.9286, 0.5179, 0.9286, 0.5179, 0.9643, 0.4107, 0.8571, 0.4464, 0.8571, 0.4464, 0.8929, 0.4107, 0.8929, 0.625, 0.8214, 0.5893, 0.8214, 0.5893, 0.8214, 0.625, 0.8214, 0.4107, 0.9286, 0.4464, 0.9286, 0.4464, 0.9643, 0.4107, 0.9643, 0.4464, 0.75, 0.4821, 0.75, 0.4821, 0.7857, 0.4464, 0.7857, 0.8036, 0.75, 0.8393, 0.75, 0.8393, 0.75, 0.8036, 0.75, 0.4464, 0.8214, 0.4821, 0.8214, 0.4821, 0.8571, 0.4464, 0.8571, 0.5179, 0.8929, 0.5179, 0.9286, 0.5179, 0.9286, 0.5179, 0.8929, 0.4464, 0.8929, 0.4821, 0.8929, 0.4821, 0.9286, 0.4464, 0.9286, 0.4464, 0.9286, 0.4107, 0.9286, 0.4107, 0.9286, 0.4464, 0.9286, 0.4821, 0.75, 0.5179, 0.75, 0.5179, 0.7857, 0.4821, 0.7857, 0.4821, 0.7857, 0.5179, 0.7857, 0.5179, 0.8214, 0.4821, 0.8214, 0.5893, 0.7857, 0.625, 0.7857, 0.625, 0.7857, 0.5893, 0.7857, 0.4821, 0.8571, 0.5179, 0.8571, 0.5179, 0.8929, 0.4821, 0.8929, 0.5179, 0.8929, 0.5179, 0.8571, 0.5179, 0.8571, 0.5179, 0.8929, 0.4821, 0.9286, 0.5179, 0.9286, 0.5179, 0.9643, 0.4821, 0.9643, 0.5179, 0.75, 0.5536, 0.75, 0.5536, 0.7857, 0.5179, 0.7857, 0.4107, 0.8929, 0.4464, 0.8929, 0.4464, 0.8929, 0.4107, 0.8929, 0.5179, 0.8214, 0.5536, 0.8214, 0.5536, 0.8571, 0.5179, 0.8571, 0.7321, 0.75, 0.7679, 0.75, 0.7679, 0.75, 0.7321, 0.75, 0.5179, 0.8929, 0.5536, 0.8929, 0.5536, 0.9286, 0.5179, 0.9286, 0.5179, 0.8214, 0.5179, 0.8571, 0.5179, 0.8571, 0.5179, 0.8214, 0.5536, 0.75, 0.5893, 0.75, 0.5893, 0.7857, 0.5536, 0.7857, 0.5536, 0.7857, 0.5893, 0.7857, 0.5893, 0.8214, 0.5536, 0.8214, 0.4464, 0.8571, 0.4107, 0.8571, 0.4107, 0.8571, 0.4464, 0.8571, 0.5536, 0.8571, 0.5893, 0.8571, 0.5893, 0.8929, 0.5536, 0.8929, 0.5893, 0.9286, 0.5536, 0.9286, 0.5536, 0.9286, 0.5893, 0.9286, 0.5536, 0.9286, 0.5893, 0.9286, 0.5893, 0.9643, 0.5536, 0.9643, 0.5893, 0.75, 0.625, 0.75, 0.625, 0.7857, 0.5893, 0.7857, 0.5179, 0.8214, 0.5179, 0.7857, 0.5179, 0.7857, 0.5179, 0.8214, 0.5893, 0.8214, 0.625, 0.8214, 0.625, 0.8571, 0.5893, 0.8571, 0.4107, 0.8214, 0.4464, 0.8214, 0.4464, 0.8214, 0.4107, 0.8214, 0.5893, 0.8929, 0.625, 0.8929, 0.625, 0.9286, 0.5893, 0.9286, 0.5536, 0.8929, 0.5893, 0.8929, 0.5893, 0.8929, 0.5536, 0.8929, 0.625, 0.7143, 0.6607, 0.7143, 0.6607, 0.75, 0.625, 0.75, 0.6607, 0.7143, 0.6964, 0.7143, 0.6964, 0.75, 0.6607, 0.75, 0.6964, 0.7143, 0.7321, 0.7143, 0.7321, 0.75, 0.6964, 0.75, 0.7321, 0.7143, 0.7679, 0.7143, 0.7679, 0.75, 0.7321, 0.75, 0.7679, 0.7143, 0.8036, 0.7143, 0.8036, 0.75, 0.7679, 0.75, 0.8036, 0.7143, 0.8393, 0.7143, 0.8393, 0.75, 0.8036, 0.75, 0.625, 0.5, 0.6607, 0.5, 0.6607, 0.5357, 0.625, 0.5357, 0.625, 0.5357, 0.6607, 0.5357, 0.6607, 0.5714, 0.625, 0.5714, 0.625, 0.5714, 0.6607, 0.5714, 0.6607, 0.6071, 0.625, 0.6071, 0.625, 0.6071, 0.6607, 0.6071, 0.6607, 0.6429, 0.625, 0.6429, 0.625, 0.6429, 0.6607, 0.6429, 0.6607, 0.6786, 0.625, 0.6786, 0.625, 0.6786, 0.6607, 0.6786, 0.6607, 0.7143, 0.625, 0.7143, 0.6607, 0.5, 0.6964, 0.5, 0.6964, 0.5357, 0.6607, 0.5357, 0.6964, 0.5, 0.7321, 0.5, 0.7321, 0.5357, 0.6964, 0.5357, 0.6964, 0.5357, 0.7321, 0.5357, 0.7321, 0.5357, 0.6964, 0.5357, 0.6607, 0.5714, 0.6607, 0.5357, 0.6607, 0.5357, 0.6607, 0.5714, 0.8393, 0.6071, 0.8393, 0.6429, 0.8393, 0.6429, 0.8393, 0.6071, 0.6964, 0.7143, 0.6607, 0.7143, 0.6607, 0.7143, 0.6964, 0.7143, 0.8393, 0.5714, 0.8393, 0.6071, 0.8393, 0.6071, 0.8393, 0.5714, 0.7321, 0.5, 0.7679, 0.5, 0.7679, 0.5357, 0.7321, 0.5357, 0.7321, 0.5357, 0.7679, 0.5357, 0.7679, 0.5357, 0.7321, 0.5357, 0.8393, 0.5357, 0.8393, 0.5714, 0.8393, 0.5714, 0.8393, 0.5357, 0.7321, 0.7143, 0.6964, 0.7143, 0.6964, 0.7143, 0.7321, 0.7143, 0.7679, 0.5357, 0.8036, 0.5357, 0.8036, 0.5357, 0.7679, 0.5357, 0.6607, 0.7143, 0.6607, 0.6786, 0.6607, 0.6786, 0.6607, 0.7143, 0.7679, 0.5, 0.8036, 0.5, 0.8036, 0.5357, 0.7679, 0.5357, 0.7679, 0.7143, 0.7321, 0.7143, 0.7321, 0.7143, 0.7679, 0.7143, 0.8036, 0.5357, 0.8393, 0.5357, 0.8393, 0.5357, 0.8036, 0.5357, 0.6607, 0.6786, 0.6607, 0.6429, 0.6607, 0.6429, 0.6607, 0.6786, 0.8036, 0.7143, 0.7679, 0.7143, 0.7679, 0.7143, 0.8036, 0.7143, 0.8393, 0.6786, 0.8393, 0.7143, 0.8393, 0.7143, 0.8393, 0.6786, 0.8036, 0.5, 0.8393, 0.5, 0.8393, 0.5357, 0.8036, 0.5357, 0.6607, 0.6429, 0.6607, 0.6071, 0.6607, 0.6071, 0.6607, 0.6429, 0.6607, 0.5357, 0.6964, 0.5357, 0.6964, 0.5357, 0.6607, 0.5357, 0.8393, 0.6429, 0.8393, 0.6786, 0.8393, 0.6786, 0.8393, 0.6429, 0.6607, 0.6071, 0.6607, 0.5714, 0.6607, 0.5714, 0.6607, 0.6071, 0.8393, 0.7143, 0.8036, 0.7143, 0.8036, 0.7143, 0.8393, 0.7143, 0.8393, 0.5, 0.875, 0.5, 0.875, 0.5357, 0.8393, 0.5357, 0.8393, 0.5357, 0.875, 0.5357, 0.875, 0.5714, 0.8393, 0.5714, 0.8393, 0.5714, 0.875, 0.5714, 0.875, 0.6071, 0.8393, 0.6071, 0.8393, 0.6071, 0.875, 0.6071, 0.875, 0.6429, 0.8393, 0.6429, 0.8393, 0.6429, 0.875, 0.6429, 0.875, 0.6786, 0.8393, 0.6786, 0.8393, 0.6786, 0.875, 0.6786, 0.875, 0.7143, 0.8393, 0.7143, 0.375, 0.8214, 0.4107, 0.8214, 0.4107, 0.8571, 0.375, 0.8571, 0.375, 0.8571, 0.4107, 0.8571, 0.4107, 0.8929, 0.375, 0.8929, 0.375, 0.8929, 0.4107, 0.8929, 0.4107, 0.9286, 0.375, 0.9286, 0.375, 0.9286, 0.4107, 0.9286, 0.4107, 0.9643, 0.375, 0.9643, 0.4107, 0.8214, 0.4464, 0.8214, 0.4464, 0.8571, 0.4107, 0.8571, 0.4107, 0.8929, 0.4464, 0.8929, 0.4464, 0.9286, 0.4107, 0.9286, 0.4464, 0.7857, 0.4821, 0.7857, 0.4821, 0.8214, 0.4464, 0.8214, 0.4464, 0.8571, 0.4821, 0.8571, 0.4821, 0.8929, 0.4464, 0.8929, 0.4464, 0.9286, 0.4821, 0.9286, 0.4821, 0.9643, 0.4464, 0.9643, 0.4821, 0.8214, 0.5179, 0.8214, 0.5179, 0.8571, 0.4821, 0.8571, 0.4821, 0.8929, 0.5179, 0.8929, 0.5179, 0.9286, 0.4821, 0.9286, 0.5179, 0.7857, 0.5536, 0.7857, 0.5536, 0.8214, 0.5179, 0.8214, 0.5179, 0.8571, 0.5536, 0.8571, 0.5536, 0.8929, 0.5179, 0.8929, 0.5179, 0.9286, 0.5536, 0.9286, 0.5536, 0.9643, 0.5179, 0.9643, 0.5536, 0.8214, 0.5893, 0.8214, 0.5893, 0.8571, 0.5536, 0.8571, 0.5536, 0.8929, 0.5893, 0.8929, 0.5893, 0.9286, 0.5536, 0.9286, 0.5893, 0.7857, 0.625, 0.7857, 0.625, 0.8214, 0.5893, 0.8214, 0.5893, 0.8571, 0.625, 0.8571, 0.625, 0.8929, 0.5893, 0.8929, 0.5893, 0.9286, 0.625, 0.9286, 0.625, 0.9643, 0.5893, 0.9643, 0.5893, 0.9286, 0.625, 0.9286, 0.625, 0.9286, 0.5893, 0.9286, 0.4464, 0.8571, 0.4821, 0.8571, 0.4821, 0.8571, 0.4464, 0.8571, 0.5536, 0.7857, 0.5536, 0.8214, 0.5536, 0.8214, 0.5536, 0.7857, 0.4107, 0.8571, 0.4107, 0.8929, 0.4107, 0.8929, 0.4107, 0.8571, 0.625, 0.9643, 0.5893, 0.9643, 0.5893, 0.9643, 0.625, 0.9643, 0.4821, 0.8929, 0.4464, 0.8929, 0.4464, 0.8929, 0.4821, 0.8929, 0.5536, 0.8571, 0.5536, 0.8214, 0.5536, 0.8214, 0.5536, 0.8571, 0.4464, 0.9286, 0.4821, 0.9286, 0.4821, 0.9286, 0.4464, 0.9286, 0.5536, 0.8571, 0.5536, 0.8929, 0.5536, 0.8929, 0.5536, 0.8571, 0.4107, 0.9286, 0.4107, 0.9643, 0.4107, 0.9643, 0.4107, 0.9286, 0.4821, 0.9643, 0.4464, 0.9643, 0.4464, 0.9643, 0.4821, 0.9643, 0.5536, 0.9286, 0.5536, 0.8929, 0.5536, 0.8929, 0.5536, 0.9286, 0.1607, 0.75, 0.1964, 0.75, 0.1964, 0.75, 0.1607, 0.75, 0.5536, 0.9286, 0.5536, 0.9643, 0.5536, 0.9643, 0.5536, 0.9286, 0.4821, 0.8214, 0.5179, 0.8214, 0.5179, 0.8214, 0.4821, 0.8214, 0.1964, 0.75, 0.2321, 0.75, 0.2321, 0.75, 0.1964, 0.75, 0.4464, 0.8214, 0.4464, 0.7857, 0.4464, 0.7857, 0.4464, 0.8214, 0.5179, 0.8571, 0.4821, 0.8571, 0.4821, 0.8571, 0.5179, 0.8571, 0.2321, 0.75, 0.2679, 0.75, 0.2679, 0.75, 0.2321, 0.75, 0.4464, 0.8214, 0.4464, 0.8571, 0.4464, 0.8571, 0.4464, 0.8214, 0.4821, 0.8929, 0.5179, 0.8929, 0.5179, 0.8929, 0.4821, 0.8929, 0.5893, 0.8214, 0.5893, 0.7857, 0.5893, 0.7857, 0.5893, 0.8214, 0.2679, 0.75, 0.3036, 0.75, 0.3036, 0.75, 0.2679, 0.75, 0.4464, 0.8929, 0.4464, 0.8571, 0.4464, 0.8571, 0.4464, 0.8929, 0.5179, 0.9286, 0.4821, 0.9286, 0.4821, 0.9286, 0.5179, 0.9286, 0.5893, 0.8214, 0.5893, 0.8571, 0.5893, 0.8571, 0.5893, 0.8214, 0.4464, 0.8929, 0.4464, 0.9286, 0.4464, 0.9286, 0.4464, 0.8929, 0.5893, 0.8929, 0.5893, 0.8571, 0.5893, 0.8571, 0.5893, 0.8929, 0.4464, 0.9643, 0.4464, 0.9286, 0.4464, 0.9286, 0.4464, 0.9643, 0.5179, 0.7857, 0.5536, 0.7857, 0.5536, 0.7857, 0.5179, 0.7857, 0.5893, 0.8929, 0.5893, 0.9286, 0.5893, 0.9286, 0.5893, 0.8929, 0.5536, 0.8214, 0.5179, 0.8214, 0.5179, 0.8214, 0.5536, 0.8214, 0.5893, 0.9643, 0.5893, 0.9286, 0.5893, 0.9286, 0.5893, 0.9643, 0.5179, 0.8571, 0.5536, 0.8571, 0.5536, 0.8571, 0.5179, 0.8571, 0.4821, 0.7857, 0.4821, 0.8214, 0.4821, 0.8214, 0.4821, 0.7857, 0.5536, 0.8929, 0.5179, 0.8929, 0.5179, 0.8929, 0.5536, 0.8929, 0.375, 0.8214, 0.4107, 0.8214, 0.4107, 0.8214, 0.375, 0.8214, 0.4821, 0.8571, 0.4821, 0.8214, 0.4821, 0.8214, 0.4821, 0.8571, 0.5179, 0.9286, 0.5536, 0.9286, 0.5536, 0.9286, 0.5179, 0.9286, 0.4821, 0.8571, 0.4821, 0.8929, 0.4821, 0.8929, 0.4821, 0.8571, 0.5536, 0.9643, 0.5179, 0.9643, 0.5179, 0.9643, 0.5536, 0.9643, 0.4821, 0.9286, 0.4821, 0.8929, 0.4821, 0.8929, 0.4821, 0.9286, 0.4821, 0.9286, 0.4821, 0.9643, 0.4821, 0.9643, 0.4821, 0.9286, 0.5536, 0.8214, 0.5893, 0.8214, 0.5893, 0.8214, 0.5536, 0.8214, 0.4107, 0.9643, 0.375, 0.9643, 0.375, 0.9643, 0.4107, 0.9643, 0.5893, 0.8571, 0.5536, 0.8571, 0.5536, 0.8571, 0.5893, 0.8571, 0.6607, 0.75, 0.6964, 0.75, 0.6964, 0.75, 0.6607, 0.75, 0.5536, 0.5714, 0.5893, 0.5714, 0.5893, 0.5714, 0.5536, 0.5714, 0.5893, 0.7143, 0.5893, 0.6786, 0.5893, 0.6786, 0.5893, 0.7143, 0.5536, 0.7143, 0.5179, 0.7143, 0.5179, 0.7143, 0.5536, 0.7143, 0.4107, 0.6071, 0.4107, 0.6429, 0.4107, 0.6429, 0.4107, 0.6071, 0.5893, 0.6429, 0.5893, 0.6786, 0.5893, 0.6786, 0.5893, 0.6429, 0.5179, 0.6786, 0.5536, 0.6786, 0.5536, 0.6786, 0.5179, 0.6786, 0.5893, 0.6429, 0.5893, 0.6071, 0.5893, 0.6071, 0.5893, 0.6429, 0.5536, 0.6429, 0.5179, 0.6429, 0.5179, 0.6429, 0.5536, 0.6429, 0.4107, 0.5357, 0.4107, 0.5714, 0.4107, 0.5714, 0.4107, 0.5357, 0.5893, 0.5714, 0.5893, 0.6071, 0.5893, 0.6071, 0.5893, 0.5714, 0.5179, 0.6071, 0.5536, 0.6071, 0.5536, 0.6071, 0.5179, 0.6071, 0.375, 0.5714, 0.375, 0.5357, 0.375, 0.5357, 0.375, 0.5714, 0.5893, 0.5714, 0.5893, 0.5357, 0.5893, 0.5357, 0.5893, 0.5714, 0.5536, 0.5714, 0.5179, 0.5714, 0.5179, 0.5714, 0.5536, 0.5714, 0.375, 0.6071, 0.375, 0.5714, 0.375, 0.5714, 0.375, 0.6071, 0.5536, 0.6786, 0.5536, 0.7143, 0.5536, 0.7143, 0.5536, 0.6786, 0.5179, 0.5357, 0.5536, 0.5357, 0.5536, 0.5357, 0.5179, 0.5357, 0.375, 0.6429, 0.375, 0.6071, 0.375, 0.6071, 0.375, 0.6429, 0.5536, 0.6786, 0.5536, 0.6429, 0.5536, 0.6429, 0.5536, 0.6786, 0.5179, 0.6786, 0.4821, 0.6786, 0.4821, 0.6786, 0.5179, 0.6786, 0.375, 0.5714, 0.375, 0.5357, 0.375, 0.5357, 0.375, 0.5714, 0.625, 0.6071, 0.625, 0.6429, 0.625, 0.6429, 0.625, 0.6071, 0.4821, 0.6786, 0.4821, 0.7143, 0.4821, 0.7143, 0.4821, 0.6786, 0.5536, 0.5714, 0.5893, 0.5714, 0.5893, 0.5714, 0.5536, 0.5714, 0.4107, 0.7143, 0.375, 0.7143, 0.375, 0.7143, 0.4107, 0.7143, 0.5893, 0.6071, 0.5536, 0.6071, 0.5536, 0.6071, 0.5893, 0.6071, 0.625, 0.6786, 0.625, 0.7143, 0.625, 0.7143, 0.625, 0.6786, 0.5536, 0.6429, 0.5893, 0.6429, 0.5893, 0.6429, 0.5536, 0.6429, 0.4107, 0.5714, 0.4464, 0.5714, 0.4464, 0.5714, 0.4107, 0.5714, 0.5179, 0.5714, 0.5179, 0.5357, 0.5179, 0.5357, 0.5179, 0.5714, 0.5893, 0.6786, 0.5536, 0.6786, 0.5536, 0.6786, 0.5893, 0.6786, 0.4464, 0.6071, 0.4107, 0.6071, 0.4107, 0.6071, 0.4464, 0.6071, 0.5179, 0.5714, 0.5179, 0.6071, 0.5179, 0.6071, 0.5179, 0.5714, 0.4107, 0.6429, 0.4464, 0.6429, 0.4464, 0.6429, 0.4107, 0.6429, 0.5179, 0.6429, 0.5179, 0.6071, 0.5179, 0.6071, 0.5179, 0.6429, 0.5893, 0.5357, 0.625, 0.5357, 0.625, 0.5357, 0.5893, 0.5357, 0.4464, 0.6786, 0.4107, 0.6786, 0.4107, 0.6786, 0.4464, 0.6786, 0.5179, 0.6429, 0.5179, 0.6786, 0.5179, 0.6786, 0.5179, 0.6429, 0.625, 0.5714, 0.5893, 0.5714, 0.5893, 0.5714, 0.625, 0.5714, 0.5179, 0.7143, 0.5179, 0.6786, 0.5179, 0.6786, 0.5179, 0.7143, 0.5893, 0.6071, 0.625, 0.6071, 0.625, 0.6071, 0.5893, 0.6071, 0.4464, 0.5357, 0.4821, 0.5357, 0.4821, 0.5357, 0.4464, 0.5357, 0.4107, 0.5357, 0.4107, 0.5714, 0.4107, 0.5714, 0.4107, 0.5357, 0.625, 0.6429, 0.5893, 0.6429, 0.5893, 0.6429, 0.625, 0.6429, 0.4821, 0.5714, 0.4464, 0.5714, 0.4464, 0.5714, 0.4821, 0.5714, 0.5893, 0.6786, 0.625, 0.6786, 0.625, 0.6786, 0.5893, 0.6786, 0.4464, 0.6071, 0.4821, 0.6071, 0.4821, 0.6071, 0.4464, 0.6071, 0.5536, 0.5357, 0.5536, 0.5714, 0.5536, 0.5714, 0.5536, 0.5357, 0.4107, 0.6071, 0.4107, 0.6429, 0.4107, 0.6429, 0.4107, 0.6071, 0.625, 0.7143, 0.5893, 0.7143, 0.5893, 0.7143, 0.625, 0.7143, 0.4821, 0.6429, 0.4464, 0.6429, 0.4464, 0.6429, 0.4821, 0.6429, 0.5536, 0.6071, 0.5536, 0.5714, 0.5536, 0.5714, 0.5536, 0.6071, 0.4464, 0.6786, 0.4821, 0.6786, 0.4821, 0.6786, 0.4464, 0.6786, 0.5536, 0.6071, 0.5536, 0.6429, 0.5536, 0.6429, 0.5536, 0.6071, 0.4107, 0.6786, 0.4107, 0.7143, 0.4107, 0.7143, 0.4107, 0.6786, 0.4821, 0.7143, 0.4464, 0.7143, 0.4464, 0.7143, 0.4821, 0.7143, 0.5536, 0.6786, 0.5536, 0.6429, 0.5536, 0.6429, 0.5536, 0.6786, 0.5536, 0.6786, 0.5536, 0.7143, 0.5536, 0.7143, 0.5536, 0.6786, 0.4821, 0.5714, 0.5179, 0.5714, 0.5179, 0.5714, 0.4821, 0.5714, 0.4464, 0.5714, 0.4464, 0.5357, 0.4464, 0.5357, 0.4464, 0.5714, 0.5179, 0.6071, 0.4821, 0.6071, 0.4821, 0.6071, 0.5179, 0.6071, 0.4464, 0.5714, 0.4464, 0.6071, 0.4464, 0.6071, 0.4464, 0.5714, 0.4821, 0.6429, 0.5179, 0.6429, 0.5179, 0.6429, 0.4821, 0.6429, 0.5893, 0.5714, 0.5893, 0.5357, 0.5893, 0.5357, 0.5893, 0.5714, 0.4464, 0.6429, 0.4464, 0.6071, 0.4464, 0.6071, 0.4464, 0.6429, 0.5179, 0.6786, 0.4821, 0.6786, 0.4821, 0.6786, 0.5179, 0.6786, 0.5893, 0.5714, 0.5893, 0.6071, 0.5893, 0.6071, 0.5893, 0.5714, 0.4464, 0.6429, 0.4464, 0.6786, 0.4464, 0.6786, 0.4464, 0.6429, 0.375, 0.5357, 0.4107, 0.5357, 0.4107, 0.5714, 0.375, 0.5714, 0.375, 0.5714, 0.4107, 0.5714, 0.4107, 0.6071, 0.375, 0.6071, 0.375, 0.6071, 0.4107, 0.6071, 0.4107, 0.6429, 0.375, 0.6429, 0.375, 0.6429, 0.4107, 0.6429, 0.4107, 0.6786, 0.375, 0.6786, 0.375, 0.6786, 0.4107, 0.6786, 0.4107, 0.7143, 0.375, 0.7143, 0.4107, 0.5714, 0.4464, 0.5714, 0.4464, 0.6071, 0.4107, 0.6071, 0.4107, 0.6429, 0.4464, 0.6429, 0.4464, 0.6786, 0.4107, 0.6786, 0.4464, 0.5357, 0.4821, 0.5357, 0.4821, 0.5714, 0.4464, 0.5714, 0.4464, 0.6071, 0.4821, 0.6071, 0.4821, 0.6429, 0.4464, 0.6429, 0.4464, 0.6786, 0.4821, 0.6786, 0.4821, 0.7143, 0.4464, 0.7143, 0.4821, 0.5714, 0.5179, 0.5714, 0.5179, 0.6071, 0.4821, 0.6071, 0.4821, 0.6429, 0.5179, 0.6429, 0.5179, 0.6786, 0.4821, 0.6786, 0.5179, 0.5357, 0.5536, 0.5357, 0.5536, 0.5714, 0.5179, 0.5714, 0.5179, 0.6071, 0.5536, 0.6071, 0.5536, 0.6429, 0.5179, 0.6429, 0.5179, 0.6786, 0.5536, 0.6786, 0.5536, 0.7143, 0.5179, 0.7143, 0.5536, 0.5714, 0.5893, 0.5714, 0.5893, 0.6071, 0.5536, 0.6071, 0.5536, 0.6429, 0.5893, 0.6429, 0.5893, 0.6786, 0.5536, 0.6786, 0.5893, 0.5357, 0.625, 0.5357, 0.625, 0.5714, 0.5893, 0.5714, 0.5893, 0.6071, 0.625, 0.6071, 0.625, 0.6429, 0.5893, 0.6429, 0.5893, 0.6786, 0.625, 0.6786, 0.625, 0.7143, 0.5893, 0.7143, 0.375, 0.5357, 0.4107, 0.5357, 0.4107, 0.5357, 0.375, 0.5357, 0.4107, 0.6786, 0.4107, 0.7143, 0.4107, 0.7143, 0.4107, 0.6786, 0.5893, 0.6071, 0.5536, 0.6071, 0.5536, 0.6071, 0.5893, 0.6071, 0.4464, 0.5714, 0.4464, 0.5357, 0.4464, 0.5357, 0.4464, 0.5714, 0.5536, 0.6429, 0.5893, 0.6429, 0.5893, 0.6429, 0.5536, 0.6429, 0.4464, 0.5714, 0.4464, 0.6071, 0.4464, 0.6071, 0.4464, 0.5714, 0.5893, 0.6786, 0.5536, 0.6786, 0.5536, 0.6786, 0.5893, 0.6786, 0.4464, 0.6429, 0.4464, 0.6071, 0.4464, 0.6071, 0.4464, 0.6429, 0.5893, 0.5357, 0.625, 0.5357, 0.625, 0.5357, 0.5893, 0.5357, 0.4464, 0.6429, 0.4464, 0.6786, 0.4464, 0.6786, 0.4464, 0.6429, 0.625, 0.5714, 0.5893, 0.5714, 0.5893, 0.5714, 0.625, 0.5714, 0.4107, 0.7143, 0.375, 0.7143, 0.375, 0.7143, 0.4107, 0.7143, 0.4464, 0.7143, 0.4464, 0.6786, 0.4464, 0.6786, 0.4464, 0.7143, 0.5893, 0.6071, 0.625, 0.6071, 0.625, 0.6071, 0.5893, 0.6071, 0.4107, 0.5714, 0.4464, 0.5714, 0.4464, 0.5714, 0.4107, 0.5714, 0.4821, 0.5357, 0.4821, 0.5714, 0.4821, 0.5714, 0.4821, 0.5357, 0.625, 0.6429, 0.5893, 0.6429, 0.5893, 0.6429, 0.625, 0.6429, 0.4464, 0.6071, 0.4107, 0.6071, 0.4107, 0.6071, 0.4464, 0.6071, 0.4821, 0.6071, 0.4821, 0.5714, 0.4821, 0.5714, 0.4821, 0.6071, 0.5893, 0.6786, 0.625, 0.6786, 0.625, 0.6786, 0.5893, 0.6786, 0.4107, 0.6429, 0.4464, 0.6429, 0.4464, 0.6429, 0.4107, 0.6429, 0.4821, 0.6071, 0.4821, 0.6429, 0.4821, 0.6429, 0.4821, 0.6071, 0.625, 0.7143, 0.5893, 0.7143, 0.5893, 0.7143, 0.625, 0.7143, 0.4464, 0.6786, 0.4107, 0.6786, 0.4107, 0.6786, 0.4464, 0.6786, 0.4821, 0.6786, 0.4821, 0.6429, 0.4821, 0.6429, 0.4821, 0.6786, 0.4464, 0.5357, 0.4821, 0.5357, 0.4821, 0.5357, 0.4464, 0.5357, 0.4821, 0.6786, 0.4821, 0.7143, 0.4821, 0.7143, 0.4821, 0.6786, 0.4821, 0.5714, 0.4464, 0.5714, 0.4464, 0.5714, 0.4821, 0.5714, 0.5179, 0.5714, 0.5179, 0.5357, 0.5179, 0.5357, 0.5179, 0.5714, 0.4464, 0.6071, 0.4821, 0.6071, 0.4821, 0.6071, 0.4464, 0.6071, 0.5179, 0.5714, 0.5179, 0.6071, 0.5179, 0.6071, 0.5179, 0.5714, 0.4821, 0.6429, 0.4464, 0.6429, 0.4464, 0.6429, 0.4821, 0.6429, 0.5179, 0.6429, 0.5179, 0.6071, 0.5179, 0.6071, 0.5179, 0.6429, 0.4464, 0.6786, 0.4821, 0.6786, 0.4821, 0.6786, 0.4464, 0.6786, 0.5179, 0.6429, 0.5179, 0.6786, 0.5179, 0.6786, 0.5179, 0.6429, 0.625, 0.5357, 0.625, 0.5714, 0.625, 0.5714, 0.625, 0.5357, 0.4821, 0.7143, 0.4464, 0.7143, 0.4464, 0.7143, 0.4821, 0.7143, 0.5179, 0.7143, 0.5179, 0.6786, 0.5179, 0.6786, 0.5179, 0.7143, 0.625, 0.6071, 0.625, 0.6429, 0.625, 0.6429, 0.625, 0.6071, 0.4821, 0.5714, 0.5179, 0.5714, 0.5179, 0.5714, 0.4821, 0.5714, 0.5536, 0.5357, 0.5536, 0.5714, 0.5536, 0.5714, 0.5536, 0.5357, 0.625, 0.6786, 0.625, 0.7143, 0.625, 0.7143, 0.625, 0.6786, 0.5179, 0.6071, 0.4821, 0.6071, 0.4821, 0.6071, 0.5179, 0.6071, 0.5536, 0.6071, 0.5536, 0.5714, 0.5536, 0.5714, 0.5536, 0.6071, 0.375, 0.7143, 0.375, 0.6786, 0.375, 0.6786, 0.375, 0.7143, 0.4821, 0.6429, 0.5179, 0.6429, 0.5179, 0.6429, 0.4821, 0.6429, 0.5536, 0.6071, 0.5536, 0.6429, 0.5536, 0.6429, 0.5536, 0.6071, 0.375, 0.6786, 0.375, 0.6429, 0.375, 0.6429, 0.375, 0.6786, 0.375, 0.2857, 0.4107, 0.2857, 0.4107, 0.3214, 0.375, 0.3214, 0.375, 0.3214, 0.4107, 0.3214, 0.4107, 0.3571, 0.375, 0.3571, 0.375, 0.3571, 0.4107, 0.3571, 0.4107, 0.3929, 0.375, 0.3929, 0.375, 0.3929, 0.4107, 0.3929, 0.4107, 0.4286, 0.375, 0.4286, 0.375, 0.4286, 0.4107, 0.4286, 0.4107, 0.4643, 0.375, 0.4643, 0.4107, 0.3214, 0.4464, 0.3214, 0.4464, 0.3571, 0.4107, 0.3571, 0.4107, 0.3929, 0.4464, 0.3929, 0.4464, 0.4286, 0.4107, 0.4286, 0.4464, 0.2857, 0.4821, 0.2857, 0.4821, 0.3214, 0.4464, 0.3214, 0.4464, 0.3571, 0.4821, 0.3571, 0.4821, 0.3929, 0.4464, 0.3929, 0.4464, 0.4286, 0.4821, 0.4286, 0.4821, 0.4643, 0.4464, 0.4643, 0.4821, 0.3214, 0.5179, 0.3214, 0.5179, 0.3571, 0.4821, 0.3571, 0.4821, 0.3929, 0.5179, 0.3929, 0.5179, 0.4286, 0.4821, 0.4286, 0.5179, 0.2857, 0.5536, 0.2857, 0.5536, 0.3214, 0.5179, 0.3214, 0.5179, 0.3571, 0.5536, 0.3571, 0.5536, 0.3929, 0.5179, 0.3929, 0.5179, 0.4286, 0.5536, 0.4286, 0.5536, 0.4643, 0.5179, 0.4643, 0.5536, 0.3214, 0.5893, 0.3214, 0.5893, 0.3571, 0.5536, 0.3571, 0.5536, 0.3929, 0.5893, 0.3929, 0.5893, 0.4286, 0.5536, 0.4286, 0.5893, 0.2857, 0.625, 0.2857, 0.625, 0.3214, 0.5893, 0.3214, 0.5893, 0.3571, 0.625, 0.3571, 0.625, 0.3929, 0.5893, 0.3929, 0.5893, 0.4286, 0.625, 0.4286, 0.625, 0.4643, 0.5893, 0.4643, 0.5179, 0.4643, 0.5179, 0.4286, 0.5179, 0.4286, 0.5179, 0.4643, 0.5893, 0.3571, 0.625, 0.3571, 0.625, 0.3571, 0.5893, 0.3571, 0.4464, 0.2857, 0.4821, 0.2857, 0.4821, 0.2857, 0.4464, 0.2857, 0.4107, 0.2857, 0.4107, 0.3214, 0.4107, 0.3214, 0.4107, 0.2857, 0.625, 0.3929, 0.5893, 0.3929, 0.5893, 0.3929, 0.625, 0.3929, 0.4821, 0.3214, 0.4464, 0.3214, 0.4464, 0.3214, 0.4821, 0.3214, 0.5893, 0.4286, 0.625, 0.4286, 0.625, 0.4286, 0.5893, 0.4286, 0.4464, 0.3571, 0.4821, 0.3571, 0.4821, 0.3571, 0.4464, 0.3571, 0.5536, 0.2857, 0.5536, 0.3214, 0.5536, 0.3214, 0.5536, 0.2857, 0.4107, 0.3571, 0.4107, 0.3929, 0.4107, 0.3929, 0.4107, 0.3571, 0.625, 0.4643, 0.5893, 0.4643, 0.5893, 0.4643, 0.625, 0.4643, 0.4821, 0.3929, 0.4464, 0.3929, 0.4464, 0.3929, 0.4821, 0.3929, 0.5536, 0.3571, 0.5536, 0.3214, 0.5536, 0.3214, 0.5536, 0.3571, 0.4464, 0.4286, 0.4821, 0.4286, 0.4821, 0.4286, 0.4464, 0.4286, 0.5536, 0.3571, 0.5536, 0.3929, 0.5536, 0.3929, 0.5536, 0.3571, 0.4107, 0.4286, 0.4107, 0.4643, 0.4107, 0.4643, 0.4107, 0.4286, 0.4821, 0.4643, 0.4464, 0.4643, 0.4464, 0.4643, 0.4821, 0.4643, 0.5536, 0.4286, 0.5536, 0.3929, 0.5536, 0.3929, 0.5536, 0.4286, 0.5536, 0.4286, 0.5536, 0.4643, 0.5536, 0.4643, 0.5536, 0.4286, 0.4821, 0.3214, 0.5179, 0.3214, 0.5179, 0.3214, 0.4821, 0.3214, 0.4464, 0.3214, 0.4464, 0.2857, 0.4464, 0.2857, 0.4464, 0.3214, 0.5179, 0.3571, 0.4821, 0.3571, 0.4821, 0.3571, 0.5179, 0.3571, 0.4464, 0.3214, 0.4464, 0.3571, 0.4464, 0.3571, 0.4464, 0.3214, 0.4821, 0.3929, 0.5179, 0.3929, 0.5179, 0.3929, 0.4821, 0.3929, 0.5893, 0.3214, 0.5893, 0.2857, 0.5893, 0.2857, 0.5893, 0.3214, 0.4464, 0.3929, 0.4464, 0.3571, 0.4464, 0.3571, 0.4464, 0.3929, 0.5179, 0.4286, 0.4821, 0.4286, 0.4821, 0.4286, 0.5179, 0.4286, 0.5893, 0.3214, 0.5893, 0.3571, 0.5893, 0.3571, 0.5893, 0.3214, 0.4464, 0.3929, 0.4464, 0.4286, 0.4464, 0.4286, 0.4464, 0.3929, 0.5893, 0.3929, 0.5893, 0.3571, 0.5893, 0.3571, 0.5893, 0.3929, 0.4464, 0.4643, 0.4464, 0.4286, 0.4464, 0.4286, 0.4464, 0.4643, 0.5179, 0.2857, 0.5536, 0.2857, 0.5536, 0.2857, 0.5179, 0.2857, 0.3393, 0.5, 0.3036, 0.5, 0.3036, 0.5, 0.3393, 0.5, 0.5893, 0.3929, 0.5893, 0.4286, 0.5893, 0.4286, 0.5893, 0.3929, 0.5536, 0.3214, 0.5179, 0.3214, 0.5179, 0.3214, 0.5536, 0.3214, 0.3036, 0.5, 0.2679, 0.5, 0.2679, 0.5, 0.3036, 0.5, 0.5893, 0.4643, 0.5893, 0.4286, 0.5893, 0.4286, 0.5893, 0.4643, 0.8393, 0.5, 0.8036, 0.5, 0.8036, 0.5, 0.8393, 0.5, 0.5179, 0.3571, 0.5536, 0.3571, 0.5536, 0.3571, 0.5179, 0.3571, 0.2679, 0.5, 0.2321, 0.5, 0.2321, 0.5, 0.2679, 0.5, 0.375, 0.2857, 0.4107, 0.2857, 0.4107, 0.2857, 0.375, 0.2857, 0.4821, 0.2857, 0.4821, 0.3214, 0.4821, 0.3214, 0.4821, 0.2857, 0.5536, 0.3929, 0.5179, 0.3929, 0.5179, 0.3929, 0.5536, 0.3929, 0.2321, 0.5, 0.1964, 0.5, 0.1964, 0.5, 0.2321, 0.5, 0.4821, 0.3571, 0.4821, 0.3214, 0.4821, 0.3214, 0.4821, 0.3571, 0.7679, 0.5, 0.7321, 0.5, 0.7321, 0.5, 0.7679, 0.5, 0.5179, 0.4286, 0.5536, 0.4286, 0.5536, 0.4286, 0.5179, 0.4286, 0.1964, 0.5, 0.1607, 0.5, 0.1607, 0.5, 0.1964, 0.5, 0.375, 0.03571, 0.4107, 0.03571, 0.4107, 0.07143, 0.375, 0.07143, 0.375, 0.07143, 0.4107, 0.07143, 0.4107, 0.1071, 0.375, 0.1071, 0.375, 0.1071, 0.4107, 0.1071, 0.4107, 0.1429, 0.375, 0.1429, 0.375, 0.1429, 0.4107, 0.1429, 0.4107, 0.1786, 0.375, 0.1786, 0.375, 0.1786, 0.4107, 0.1786, 0.4107, 0.2143, 0.375, 0.2143, 0.4107, 0.07143, 0.4464, 0.07143, 0.4464, 0.1071, 0.4107, 0.1071, 0.4107, 0.1429, 0.4464, 0.1429, 0.4464, 0.1786, 0.4107, 0.1786, 0.4464, 0.03571, 0.4821, 0.03571, 0.4821, 0.07143, 0.4464, 0.07143, 0.4464, 0.1071, 0.4821, 0.1071, 0.4821, 0.1429, 0.4464, 0.1429, 0.4464, 0.1786, 0.4821, 0.1786, 0.4821, 0.2143, 0.4464, 0.2143, 0.4821, 0.07143, 0.5179, 0.07143, 0.5179, 0.1071, 0.4821, 0.1071, 0.4821, 0.1429, 0.5179, 0.1429, 0.5179, 0.1786, 0.4821, 0.1786, 0.5179, 0.03571, 0.5536, 0.03571, 0.5536, 0.07143, 0.5179, 0.07143, 0.5179, 0.1071, 0.5536, 0.1071, 0.5536, 0.1429, 0.5179, 0.1429, 0.5179, 0.1786, 0.5536, 0.1786, 0.5536, 0.2143, 0.5179, 0.2143, 0.5536, 0.07143, 0.5893, 0.07143, 0.5893, 0.1071, 0.5536, 0.1071, 0.5536, 0.1429, 0.5893, 0.1429, 0.5893, 0.1786, 0.5536, 0.1786, 0.5893, 0.03571, 0.625, 0.03571, 0.625, 0.07143, 0.5893, 0.07143, 0.5893, 0.1071, 0.625, 0.1071, 0.625, 0.1429, 0.5893, 0.1429, 0.5893, 0.1786, 0.625, 0.1786, 0.625, 0.2143, 0.5893, 0.2143, 0.4464, 0.07143, 0.4464, 0.1071, 0.4464, 0.1071, 0.4464, 0.07143, 0.4821, 0.1429, 0.5179, 0.1429, 0.5179, 0.1429, 0.4821, 0.1429, 0.5893, 0.07143, 0.5893, 0.03571, 0.5893, 0.03571, 0.5893, 0.07143, 0.4464, 0.1429, 0.4464, 0.1071, 0.4464, 0.1071, 0.4464, 0.1429, 0.5179, 0.1786, 0.4821, 0.1786, 0.4821, 0.1786, 0.5179, 0.1786, 0.5893, 0.07143, 0.5893, 0.1071, 0.5893, 0.1071, 0.5893, 0.07143, 0.4464, 0.1429, 0.4464, 0.1786, 0.4464, 0.1786, 0.4464, 0.1429, 0.5893, 0.1429, 0.5893, 0.1071, 0.5893, 0.1071, 0.5893, 0.1429, 0.4464, 0.2143, 0.4464, 0.1786, 0.4464, 0.1786, 0.4464, 0.2143, 0.5179, 0.03571, 0.5536, 0.03571, 0.5536, 0.03571, 0.5179, 0.03571, 0.5893, 0.1429, 0.5893, 0.1786, 0.5893, 0.1786, 0.5893, 0.1429, 0.5536, 0.07143, 0.5179, 0.07143, 0.5179, 0.07143, 0.5536, 0.07143, 0.5893, 0.2143, 0.5893, 0.1786, 0.5893, 0.1786, 0.5893, 0.2143, 0.5179, 0.1071, 0.5536, 0.1071, 0.5536, 0.1071, 0.5179, 0.1071, 0.375, 0.03571, 0.4107, 0.03571, 0.4107, 0.03571, 0.375, 0.03571, 0.4821, 0.03571, 0.4821, 0.07143, 0.4821, 0.07143, 0.4821, 0.03571, 0.5536, 0.1429, 0.5179, 0.1429, 0.5179, 0.1429, 0.5536, 0.1429, 0.4821, 0.1071, 0.4821, 0.07143, 0.4821, 0.07143, 0.4821, 0.1071, 0.5179, 0.1786, 0.5536, 0.1786, 0.5536, 0.1786, 0.5179, 0.1786, 0.125, 0.5357, 0.125, 0.5714, 0.125, 0.5714, 0.125, 0.5357, 0.4821, 0.1071, 0.4821, 0.1429, 0.4821, 0.1429, 0.4821, 0.1071, 0.5536, 0.2143, 0.5179, 0.2143, 0.5179, 0.2143, 0.5536, 0.2143, 0.125, 0.5714, 0.125, 0.6071, 0.125, 0.6071, 0.125, 0.5714, 0.4821, 0.1786, 0.4821, 0.1429, 0.4821, 0.1429, 0.4821, 0.1786, 0.875, 0.7143, 0.875, 0.6786, 0.875, 0.6786, 0.875, 0.7143, 0.125, 0.6071, 0.125, 0.6429, 0.125, 0.6429, 0.125, 0.6071, 0.4821, 0.1786, 0.4821, 0.2143, 0.4821, 0.2143, 0.4821, 0.1786, 0.5536, 0.07143, 0.5893, 0.07143, 0.5893, 0.07143, 0.5536, 0.07143, 0.125, 0.6429, 0.125, 0.6786, 0.125, 0.6786, 0.125, 0.6429, 0.4107, 0.2143, 0.375, 0.2143, 0.375, 0.2143, 0.4107, 0.2143, 0.875, 0.6429, 0.875, 0.6071, 0.875, 0.6071, 0.875, 0.6429, 0.5893, 0.1071, 0.5536, 0.1071, 0.5536, 0.1071, 0.5893, 0.1071, 0.125, 0.6786, 0.125, 0.7143, 0.125, 0.7143, 0.125, 0.6786, 0.5536, 0.1429, 0.5893, 0.1429, 0.5893, 0.1429, 0.5536, 0.1429, 0.4107, 0.07143, 0.4464, 0.07143, 0.4464, 0.07143, 0.4107, 0.07143, 0.5179, 0.07143, 0.5179, 0.03571, 0.5179, 0.03571, 0.5179, 0.07143, 0.875, 0.5714, 0.875, 0.5357, 0.875, 0.5357, 0.875, 0.5714, 0.5893, 0.1786, 0.5536, 0.1786, 0.5536, 0.1786, 0.5893, 0.1786, 0.4464, 0.1071, 0.4107, 0.1071, 0.4107, 0.1071, 0.4464, 0.1071, 0.5179, 0.07143, 0.5179, 0.1071, 0.5179, 0.1071, 0.5179, 0.07143, 0.4107, 0.1429, 0.4464, 0.1429, 0.4464, 0.1429, 0.4107, 0.1429, 0.5179, 0.1429, 0.5179, 0.1071, 0.5179, 0.1071, 0.5179, 0.1429, 0.5893, 0.03571, 0.625, 0.03571, 0.625, 0.03571, 0.5893, 0.03571, 0.4464, 0.1786, 0.4107, 0.1786, 0.4107, 0.1786, 0.4464, 0.1786, 0.5179, 0.1429, 0.5179, 0.1786, 0.5179, 0.1786, 0.5179, 0.1429, 0.625, 0.07143, 0.5893, 0.07143, 0.5893, 0.07143, 0.625, 0.07143, 0.5179, 0.2143, 0.5179, 0.1786, 0.5179, 0.1786, 0.5179, 0.2143, 0.5893, 0.1071, 0.625, 0.1071, 0.625, 0.1071, 0.5893, 0.1071, 0.6607, 0.5357, 0.6964, 0.5357, 0.6964, 0.5714, 0.6607, 0.5714, 0.6607, 0.5714, 0.6964, 0.5714, 0.6964, 0.6071, 0.6607, 0.6071, 0.6607, 0.6071, 0.6964, 0.6071, 0.6964, 0.6429, 0.6607, 0.6429, 0.6607, 0.6429, 0.6964, 0.6429, 0.6964, 0.6786, 0.6607, 0.6786, 0.6607, 0.6786, 0.6964, 0.6786, 0.6964, 0.7143, 0.6607, 0.7143, 0.6607, 0.5357, 0.6964, 0.5357, 0.6964, 0.5357, 0.6607, 0.5357, 0.6607, 0.5714, 0.6607, 0.5357, 0.6607, 0.5357, 0.6607, 0.5714, 0.8393, 0.7143, 0.8036, 0.7143, 0.8036, 0.7143, 0.8393, 0.7143, 0.8393, 0.6786, 0.8393, 0.7143, 0.8393, 0.7143, 0.8393, 0.6786, 0.6964, 0.5357, 0.7321, 0.5357, 0.7321, 0.5357, 0.6964, 0.5357, 0.8393, 0.6429, 0.8393, 0.6786, 0.8393, 0.6786, 0.8393, 0.6429, 0.6964, 0.7143, 0.6607, 0.7143, 0.6607, 0.7143, 0.6964, 0.7143, 0.7321, 0.5357, 0.7679, 0.5357, 0.7679, 0.5357, 0.7321, 0.5357, 0.8393, 0.6071, 0.8393, 0.6429, 0.8393, 0.6429, 0.8393, 0.6071, 0.6607, 0.7143, 0.6607, 0.6786, 0.6607, 0.6786, 0.6607, 0.7143, 0.7321, 0.7143, 0.6964, 0.7143, 0.6964, 0.7143, 0.7321, 0.7143, 0.8393, 0.5714, 0.8393, 0.6071, 0.8393, 0.6071, 0.8393, 0.5714, 0.7679, 0.5357, 0.8036, 0.5357, 0.8036, 0.5357, 0.7679, 0.5357, 0.6607, 0.6786, 0.6607, 0.6429, 0.6607, 0.6429, 0.6607, 0.6786, 0.8393, 0.5357, 0.8393, 0.5714, 0.8393, 0.5714, 0.8393, 0.5357, 0.7679, 0.7143, 0.7321, 0.7143, 0.7321, 0.7143, 0.7679, 0.7143, 0.8036, 0.5357, 0.8393, 0.5357, 0.8393, 0.5357, 0.8036, 0.5357, 0.6607, 0.6429, 0.6607, 0.6071, 0.6607, 0.6071, 0.6607, 0.6429, 0.8036, 0.7143, 0.7679, 0.7143, 0.7679, 0.7143, 0.8036, 0.7143, 0.6607, 0.6071, 0.6607, 0.5714, 0.6607, 0.5714, 0.6607, 0.6071, 0.7321, 0.5357, 0.7679, 0.5357, 0.7679, 0.5357, 0.7321, 0.5357, 0.8393, 0.6071, 0.8393, 0.6429, 0.8393, 0.6429, 0.8393, 0.6071, 0.6607, 0.6786, 0.6607, 0.6429, 0.6607, 0.6429, 0.6607, 0.6786, 0.7321, 0.7143, 0.6964, 0.7143, 0.6964, 0.7143, 0.7321, 0.7143, 0.8393, 0.5714, 0.8393, 0.6071, 0.8393, 0.6071, 0.8393, 0.5714, 0.7679, 0.5357, 0.8036, 0.5357, 0.8036, 0.5357, 0.7679, 0.5357, 0.6607, 0.7143, 0.6607, 0.6786, 0.6607, 0.6786, 0.6607, 0.7143, 0.8393, 0.5357, 0.8393, 0.5714, 0.8393, 0.5714, 0.8393, 0.5357, 0.7679, 0.7143, 0.7321, 0.7143, 0.7321, 0.7143, 0.7679, 0.7143, 0.8036, 0.5357, 0.8393, 0.5357, 0.8393, 0.5357, 0.8036, 0.5357, 0.8036, 0.7143, 0.7679, 0.7143, 0.7679, 0.7143, 0.8036, 0.7143, 0.6607, 0.5357, 0.6964, 0.5357, 0.6964, 0.5357, 0.6607, 0.5357, 0.6607, 0.5714, 0.6607, 0.5357, 0.6607, 0.5357, 0.6607, 0.5714, 0.8393, 0.7143, 0.8036, 0.7143, 0.8036, 0.7143, 0.8393, 0.7143, 0.8393, 0.6786, 0.8393, 0.7143, 0.8393, 0.7143, 0.8393, 0.6786, 0.6607, 0.6071, 0.6607, 0.5714, 0.6607, 0.5714, 0.6607, 0.6071, 0.6964, 0.5357, 0.7321, 0.5357, 0.7321, 0.5357, 0.6964, 0.5357, 0.8393, 0.6429, 0.8393, 0.6786, 0.8393, 0.6786, 0.8393, 0.6429, 0.6964, 0.7143, 0.6607, 0.7143, 0.6607, 0.7143, 0.6964, 0.7143, 0.6607, 0.6429, 0.6607, 0.6071, 0.6607, 0.6071, 0.6607, 0.6429, 0.6964, 0.5357, 0.7321, 0.5357, 0.7321, 0.5714, 0.6964, 0.5714, 0.6964, 0.5714, 0.7321, 0.5714, 0.7321, 0.6071, 0.6964, 0.6071, 0.6964, 0.6071, 0.7321, 0.6071, 0.7321, 0.6429, 0.6964, 0.6429, 0.6964, 0.6429, 0.7321, 0.6429, 0.7321, 0.6786, 0.6964, 0.6786, 0.6964, 0.6786, 0.7321, 0.6786, 0.7321, 0.7143, 0.6964, 0.7143, 0.7321, 0.5357, 0.7679, 0.5357, 0.7679, 0.5714, 0.7321, 0.5714, 0.7321, 0.5714, 0.7679, 0.5714, 0.7679, 0.6071, 0.7321, 0.6071, 0.7321, 0.6071, 0.7679, 0.6071, 0.7679, 0.6429, 0.7321, 0.6429, 0.7321, 0.6429, 0.7679, 0.6429, 0.7679, 0.6786, 0.7321, 0.6786, 0.7321, 0.6786, 0.7679, 0.6786, 0.7679, 0.7143, 0.7321, 0.7143, 0.7679, 0.5357, 0.8036, 0.5357, 0.8036, 0.5714, 0.7679, 0.5714, 0.7679, 0.5714, 0.8036, 0.5714, 0.8036, 0.6071, 0.7679, 0.6071, 0.7679, 0.6071, 0.8036, 0.6071, 0.8036, 0.6429, 0.7679, 0.6429, 0.7679, 0.6429, 0.8036, 0.6429, 0.8036, 0.6786, 0.7679, 0.6786, 0.7679, 0.6786, 0.8036, 0.6786, 0.8036, 0.7143, 0.7679, 0.7143, 0.8036, 0.5357, 0.8393, 0.5357, 0.8393, 0.5714, 0.8036, 0.5714, 0.8036, 0.5714, 0.8393, 0.5714, 0.8393, 0.6071, 0.8036, 0.6071, 0.8036, 0.6071, 0.8393, 0.6071, 0.8393, 0.6429, 0.8036, 0.6429, 0.8036, 0.6429, 0.8393, 0.6429, 0.8393, 0.6786, 0.8036, 0.6786, 0.8036, 0.6786, 0.8393, 0.6786, 0.8393, 0.7143, 0.8036, 0.7143])
me_cube.materials.append(mat_fensterscheiben)
me_cube.materials.append(mat_hauswand)
me_cube.materials.append(mat_fensterrahmen)
me_cube.materials.append(mat_fensterbank)
me_cube.materials.append(mat_dach)
me_cube.materials.append(None)
me_cube.use_remesh_preserve_volume = False
me_cube.use_remesh_preserve_attributes = False
me_cube.use_mirror_vertex_groups = False
me_cube.update()

# ---- objects
ob_hochhaus = bpy.data.objects.new('Hochhaus', me_cube)
ob_light = bpy.data.objects.new('Light', light_light)
ob_camera = bpy.data.objects.new('Camera', cam_camera)

# ---- transforms, parenting, visibility, modifiers, constraints
ob_hochhaus.location = (-0.1718, -0.3124, 3.589)
ob_hochhaus.scale = (1.362, 1.362, 3.555)
ob_hochhaus.lock_rotations_4d = False
ob_hochhaus.empty_display_type = 'ARROWS'
ob_hochhaus.lineart.crease_threshold = 0.0
_m = ob_hochhaus.modifiers.new('Wireframe', 'WIREFRAME')
_m.thickness = 0.05
_m.offset = 0.3842
_m.use_replace = False
_m.use_relative_offset = True
_m.material_offset = 3
ob_light.location = (4.076, 1.005, 5.904)
ob_light.rotation_euler = (0.6503, 0.05522, 1.866)
ob_light.lock_rotations_4d = False
ob_light.empty_display_type = 'ARROWS'
ob_light.color = (0.0, 0.0, 0.0, 0.0)
ob_light.lineart.crease_threshold = 0.0
ob_camera.location = (22.9, 9.987, 10.44)
ob_camera.rotation_euler = (1.29, 0.004026, 1.971)
ob_camera.lock_rotations_4d = False
ob_camera.empty_display_type = 'ARROWS'
ob_camera.color = (0.0, 0.0, 0.0, 0.0)
ob_camera.display_type = 'WIRE'
ob_camera.lineart.crease_threshold = 0.0

# ---- collection membership
col_collection.objects.link(ob_hochhaus)
col_collection.objects.link(ob_light)
col_collection.objects.link(ob_camera)

# ---- scene / render settings (as saved in the file)
scene.camera = ob_camera
scene.frame_start = 1; scene.frame_end = 250; scene.frame_set(1)
scene.render.engine = 'BLENDER_EEVEE_NEXT'
scene.cycles.use_denoising = False
scene.cycles.samples = 128
scene.cycles.sampling_pattern = 'TABULATED_SOBOL'
scene.cycles.use_adaptive_sampling = False
scene.cycles.use_light_tree = False
scene.view_settings.view_transform = 'Filmic'
bpy.context.view_layer.update()
